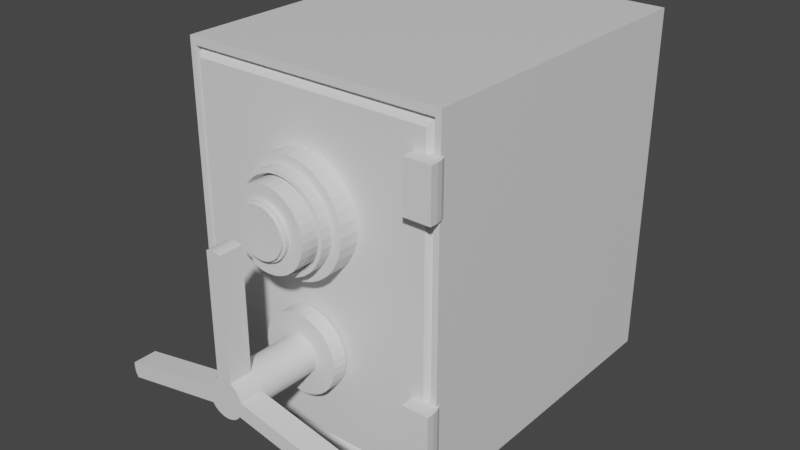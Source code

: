 # Source: BankSafeUnity.blend  (saved by Blender 3.2.14; exported with 4.5.12 LTS)
import bpy
from mathutils import Matrix  # noqa: F401  (used for matrix-valued properties, if any)

bpy.ops.wm.read_factory_settings(use_empty=True)
scene = bpy.context.scene
scene.name = 'Scene'

# ---- collections
col_collection = bpy.data.collections.new('Collection'); scene.collection.children.link(col_collection)

# ---- materials (node trees are filled in below, after node groups)
mat_material = bpy.data.materials.new('Material')
mat_material.alpha_threshold = 0.0
mat_material.use_transparent_shadow = False
mat_material.line_color = (0.0, 0.0, 0.0, 1.0)

# ---- material node trees
mat_material.use_nodes = True; mat_material.node_tree.nodes.clear()
_N = mat_material.node_tree.nodes; _L = mat_material.node_tree.links
n0 = _N.new('ShaderNodeOutputMaterial'); n0.name = 'Material Output'; n0.location = (300, 300)
n1 = _N.new('ShaderNodeBsdfPrincipled'); n1.name = 'Principled BSDF'; n1.location = (10, 300)
n1.distribution = 'GGX'
n1.subsurface_method = 'RANDOM_WALK_SKIN'
n1.inputs[2].default_value = 0.4
n1.inputs[3].default_value = 1.45
n1.inputs[27].default_value = (0.0, 0.0, 0.0, 1.0)
n1.inputs[28].default_value = 1.0
_L.new(n1.outputs[0], n0.inputs[0])
n0.is_active_output = True

# ---- world
world_world = bpy.data.worlds.new('World'); scene.world = world_world
world_world.use_nodes = True; world_world.node_tree.nodes.clear()
_N = world_world.node_tree.nodes; _L = world_world.node_tree.links
n0 = _N.new('ShaderNodeOutputWorld'); n0.name = 'World Output'; n0.location = (300, 300)
n1 = _N.new('ShaderNodeBackground'); n1.name = 'Background'; n1.location = (10, 300)
n1.inputs[0].default_value = (0.05088, 0.05088, 0.05088, 1.0)
_L.new(n1.outputs[0], n0.inputs[0])
n0.is_active_output = True
world_world.color = (0.05088, 0.05088, 0.05088)
world_world.use_sun_shadow = False
world_world.sun_shadow_jitter_overblur = 0.0

# ---- meshes
me_cube = bpy.data.meshes.new('Cube')
me_cube.from_pydata([(1.0, 1.0, 1.0), (1.0, 1.0, -1.0), (0.9564, -1.0, 0.9564), (0.9564, -1.0, -0.9564), (-1.0, 1.0, 1.0), (-1.0, 1.0, -1.0), (-0.9564, -1.0, 0.9564), (-0.9564, -1.0, -0.9564), (-1.0, -1.0, -1.0), (-1.0, -1.0, 1.0), (1.0, -1.0, 1.0), (1.0, -1.0, -1.0), (-0.9511, -0.9622, -0.9511), (-0.9511, -0.9622, 0.9511), (0.9511, -0.9622, 0.9511), (0.9511, -0.9622, -0.9511), (-0.9067, -1.01, -0.9067), (-0.9067, -1.01, 0.9067), (0.9067, -1.01, 0.9067), (0.9067, -1.01, -0.9067), (0.8227, -1.092, 0.5142), (0.8227, -1.092, 0.7889), (0.8227, -0.9266, 0.5142), (0.8227, -0.9266, 0.7889), (1.025, -1.092, 0.5142), (1.025, -1.092, 0.7889), (0.8227, -1.092, -0.7175), (0.8227, -1.092, -0.4428), (0.8227, -0.9266, -0.7175), (0.8227, -0.9266, -0.4428), (1.025, -1.092, -0.7175), (1.025, -1.092, -0.4428), (0.9056, -0.9266, 0.5142), (1.025, -1.046, 0.5142), (0.9426, -0.9325, 0.5142), (0.9759, -0.9495, 0.5142), (1.002, -0.976, 0.5142), (1.019, -1.009, 0.5142), (1.025, -1.046, 0.7889), (0.9056, -0.9266, 0.7889), (1.019, -1.009, 0.7889), (1.002, -0.976, 0.7889), (0.9759, -0.9495, 0.7889), (0.9426, -0.9325, 0.7889), (0.9056, -0.9266, -0.7175), (1.025, -1.046, -0.7175), (0.9426, -0.9325, -0.7175), (0.9759, -0.9495, -0.7175), (1.002, -0.976, -0.7175), (1.019, -1.009, -0.7175), (1.025, -1.046, -0.4428), (0.9056, -0.9266, -0.4428), (1.019, -1.009, -0.4428), (1.002, -0.976, -0.4428), (0.9759, -0.9495, -0.4428), (0.9426, -0.9325, -0.4428), (-0.01361, -0.9871, 0.6322), (-0.01361, -1.135, 0.581), (0.06782, -0.9871, 0.6262), (0.05449, -1.135, 0.576), (0.1461, -0.9871, 0.6084), (0.12, -1.135, 0.5611), (0.2183, -0.9871, 0.5795), (0.1803, -1.135, 0.5369), (0.2816, -0.9871, 0.5406), (0.2332, -1.135, 0.5044), (0.3335, -0.9871, 0.4932), (0.2766, -1.135, 0.4648), (0.372, -0.9871, 0.4392), (0.3089, -1.135, 0.4196), (0.3958, -0.9871, 0.3805), (0.3288, -1.135, 0.3705), (0.4038, -0.9871, 0.3195), (0.3355, -1.135, 0.3195), (0.3958, -0.9871, 0.2585), (0.3288, -1.135, 0.2685), (0.372, -0.9871, 0.1998), (0.3089, -1.135, 0.2194), (0.3335, -0.9871, 0.1458), (0.2766, -1.135, 0.1742), (0.2816, -0.9871, 0.09838), (0.2332, -1.135, 0.1346), (0.2183, -0.9871, 0.05949), (0.1803, -1.135, 0.1021), (0.1461, -0.9871, 0.03059), (0.12, -1.135, 0.07789), (0.06782, -0.9871, 0.01279), (0.05449, -1.135, 0.06301), (-0.01361, -0.9871, 0.006785), (-0.01361, -1.135, 0.05798), (-0.09505, -0.9871, 0.01279), (-0.08171, -1.135, 0.06301), (-0.1734, -0.9871, 0.03059), (-0.1472, -1.135, 0.07789), (-0.2455, -0.9871, 0.05949), (-0.2076, -1.135, 0.1021), (-0.3088, -0.9871, 0.09838), (-0.2605, -1.135, 0.1346), (-0.3607, -0.9871, 0.1458), (-0.3039, -1.135, 0.1742), (-0.3993, -0.9871, 0.1998), (-0.3361, -1.135, 0.2194), (-0.423, -0.9871, 0.2585), (-0.356, -1.135, 0.2685), (-0.431, -0.9871, 0.3195), (-0.3627, -1.135, 0.3195), (-0.423, -0.9871, 0.3805), (-0.356, -1.135, 0.3705), (-0.3993, -0.9871, 0.4392), (-0.3361, -1.135, 0.4196), (-0.3607, -0.9871, 0.4932), (-0.3039, -1.135, 0.4648), (-0.3088, -0.9871, 0.5406), (-0.2605, -1.135, 0.5044), (-0.2455, -0.9871, 0.5795), (-0.2076, -1.135, 0.5369), (-0.1734, -0.9871, 0.6084), (-0.1472, -1.135, 0.5611), (-0.09505, -0.9871, 0.6262), (-0.08171, -1.135, 0.576), (0.06782, -1.135, 0.6262), (-0.01361, -1.135, 0.6322), (0.1461, -1.135, 0.6084), (0.2183, -1.135, 0.5795), (0.2816, -1.135, 0.5406), (0.3335, -1.135, 0.4932), (0.372, -1.135, 0.4392), (0.3958, -1.135, 0.3805), (0.4038, -1.135, 0.3195), (0.3958, -1.135, 0.2585), (0.372, -1.135, 0.1998), (0.3335, -1.135, 0.1458), (0.2816, -1.135, 0.09838), (0.2183, -1.135, 0.05949), (0.1461, -1.135, 0.03059), (0.06782, -1.135, 0.01279), (-0.01361, -1.135, 0.006785), (-0.09505, -1.135, 0.01279), (-0.1734, -1.135, 0.03059), (-0.2455, -1.135, 0.05949), (-0.3088, -1.135, 0.09838), (-0.3607, -1.135, 0.1458), (-0.3993, -1.135, 0.1998), (-0.423, -1.135, 0.2585), (-0.431, -1.135, 0.3195), (-0.423, -1.135, 0.3805), (-0.3993, -1.135, 0.4392), (-0.3607, -1.135, 0.4932), (-0.3088, -1.135, 0.5406), (-0.2455, -1.135, 0.5795), (-0.1734, -1.135, 0.6084), (-0.09505, -1.135, 0.6262), (0.049, -1.208, 0.5553), (-0.01361, -1.208, 0.5599), (0.1092, -1.208, 0.5416), (0.1647, -1.208, 0.5194), (0.2133, -1.208, 0.4895), (0.2532, -1.208, 0.4531), (0.2829, -1.208, 0.4115), (0.3012, -1.208, 0.3664), (0.3073, -1.208, 0.3195), (0.3012, -1.208, 0.2726), (0.2829, -1.208, 0.2275), (0.2532, -1.208, 0.1859), (0.2133, -1.208, 0.1495), (0.1647, -1.208, 0.1196), (0.1092, -1.208, 0.09737), (0.049, -1.208, 0.08369), (-0.01361, -1.208, 0.07907), (-0.07622, -1.208, 0.08369), (-0.1364, -1.208, 0.09737), (-0.1919, -1.208, 0.1196), (-0.2405, -1.208, 0.1495), (-0.2805, -1.208, 0.1859), (-0.3101, -1.208, 0.2275), (-0.3284, -1.208, 0.2726), (-0.3345, -1.208, 0.3195), (-0.3284, -1.208, 0.3664), (-0.3101, -1.208, 0.4115), (-0.2805, -1.208, 0.4531), (-0.2405, -1.208, 0.4895), (-0.1919, -1.208, 0.5194), (-0.1364, -1.208, 0.5416), (-0.07622, -1.208, 0.5553), (0.05449, -1.208, 0.576), (-0.01361, -1.208, 0.581), (0.12, -1.208, 0.5611), (0.1803, -1.208, 0.5369), (0.2332, -1.208, 0.5044), (0.2766, -1.208, 0.4648), (0.3089, -1.208, 0.4196), (0.3288, -1.208, 0.3705), (0.3355, -1.208, 0.3195), (0.3288, -1.208, 0.2685), (0.3089, -1.208, 0.2194), (0.2766, -1.208, 0.1742), (0.2332, -1.208, 0.1346), (0.1803, -1.208, 0.1021), (0.12, -1.208, 0.07789), (0.05449, -1.208, 0.06301), (-0.01361, -1.208, 0.05798), (-0.08171, -1.208, 0.06301), (-0.1472, -1.208, 0.07789), (-0.2076, -1.208, 0.1021), (-0.2605, -1.208, 0.1346), (-0.3039, -1.208, 0.1742), (-0.3361, -1.208, 0.2194), (-0.356, -1.208, 0.2685), (-0.3627, -1.208, 0.3195), (-0.356, -1.208, 0.3705), (-0.3361, -1.208, 0.4196), (-0.3039, -1.208, 0.4648), (-0.2605, -1.208, 0.5044), (-0.2076, -1.208, 0.5369), (-0.1472, -1.208, 0.5611), (-0.08171, -1.208, 0.576), (0.04401, -1.148, 0.5365), (-0.01361, -1.148, 0.5408), (0.09942, -1.148, 0.5239), (0.1505, -1.148, 0.5035), (0.1952, -1.148, 0.476), (0.232, -1.148, 0.4424), (0.2593, -1.148, 0.4042), (0.2761, -1.148, 0.3627), (0.2817, -1.148, 0.3195), (0.2761, -1.148, 0.2763), (0.2593, -1.148, 0.2348), (0.232, -1.148, 0.1966), (0.1952, -1.148, 0.163), (0.1505, -1.148, 0.1355), (0.09942, -1.148, 0.1151), (0.04401, -1.148, 0.1025), (-0.01361, -1.148, 0.09824), (-0.07123, -1.148, 0.1025), (-0.1266, -1.148, 0.1151), (-0.1777, -1.148, 0.1355), (-0.2225, -1.148, 0.163), (-0.2592, -1.148, 0.1966), (-0.2865, -1.148, 0.2348), (-0.3033, -1.148, 0.2763), (-0.309, -1.148, 0.3195), (-0.3033, -1.148, 0.3627), (-0.2865, -1.148, 0.4042), (-0.2592, -1.148, 0.4424), (-0.2225, -1.148, 0.476), (-0.1777, -1.148, 0.5035), (-0.1266, -1.148, 0.5239), (-0.07123, -1.148, 0.5365), (0.02459, -1.297, 0.4634), (-0.01361, -1.297, 0.4662), (0.06132, -1.297, 0.455), (0.09517, -1.297, 0.4415), (0.1248, -1.297, 0.4232), (0.1492, -1.297, 0.401), (0.1673, -1.297, 0.3756), (0.1784, -1.297, 0.3481), (0.1822, -1.297, 0.3195), (0.1784, -1.297, 0.2909), (0.1673, -1.297, 0.2634), (0.1492, -1.297, 0.238), (0.1248, -1.297, 0.2158), (0.09517, -1.297, 0.1975), (0.06132, -1.297, 0.184), (0.02459, -1.297, 0.1756), (-0.01361, -1.297, 0.1728), (-0.05181, -1.297, 0.1756), (-0.08854, -1.297, 0.184), (-0.1224, -1.297, 0.1975), (-0.1521, -1.297, 0.2158), (-0.1764, -1.297, 0.238), (-0.1945, -1.297, 0.2634), (-0.2056, -1.297, 0.2909), (-0.2094, -1.297, 0.3195), (-0.2056, -1.297, 0.3481), (-0.1945, -1.297, 0.3756), (-0.1764, -1.297, 0.401), (-0.1521, -1.297, 0.4232), (-0.1224, -1.297, 0.4415), (-0.08854, -1.297, 0.455), (-0.05181, -1.297, 0.4634), (0.04401, -1.297, 0.5365), (-0.01361, -1.297, 0.5408), (0.09942, -1.297, 0.5239), (0.1505, -1.297, 0.5035), (0.1952, -1.297, 0.476), (0.232, -1.297, 0.4424), (0.2593, -1.297, 0.4042), (0.2761, -1.297, 0.3627), (0.2817, -1.297, 0.3195), (0.2761, -1.297, 0.2763), (0.2593, -1.297, 0.2348), (0.232, -1.297, 0.1966), (0.1952, -1.297, 0.163), (0.1505, -1.297, 0.1355), (0.09942, -1.297, 0.1151), (0.04401, -1.297, 0.1025), (-0.01361, -1.297, 0.09824), (-0.07123, -1.297, 0.1025), (-0.1266, -1.297, 0.1151), (-0.1777, -1.297, 0.1355), (-0.2225, -1.297, 0.163), (-0.2592, -1.297, 0.1966), (-0.2865, -1.297, 0.2348), (-0.3033, -1.297, 0.2763), (-0.309, -1.297, 0.3195), (-0.3033, -1.297, 0.3627), (-0.2865, -1.297, 0.4042), (-0.2592, -1.297, 0.4424), (-0.2225, -1.297, 0.476), (-0.1777, -1.297, 0.5035), (-0.1266, -1.297, 0.5239), (-0.07123, -1.297, 0.5365), (0.02157, -1.323, 0.452), (-0.01361, -1.323, 0.4546), (0.05539, -1.323, 0.4443), (0.08657, -1.323, 0.4318), (0.1139, -1.323, 0.415), (0.1363, -1.323, 0.3946), (0.153, -1.323, 0.3712), (0.1632, -1.323, 0.3459), (0.1667, -1.323, 0.3195), (0.1632, -1.323, 0.2931), (0.153, -1.323, 0.2678), (0.1363, -1.323, 0.2445), (0.1139, -1.323, 0.224), (0.08657, -1.323, 0.2072), (0.05539, -1.323, 0.1947), (0.02157, -1.323, 0.187), (-0.01361, -1.323, 0.1844), (-0.04879, -1.323, 0.187), (-0.08262, -1.323, 0.1947), (-0.1138, -1.323, 0.2072), (-0.1411, -1.323, 0.224), (-0.1635, -1.323, 0.2445), (-0.1802, -1.323, 0.2678), (-0.1905, -1.323, 0.2931), (-0.1939, -1.323, 0.3195), (-0.1905, -1.323, 0.3459), (-0.1802, -1.323, 0.3712), (-0.1635, -1.323, 0.3946), (-0.1411, -1.323, 0.415), (-0.1138, -1.323, 0.4318), (-0.08262, -1.323, 0.4443), (-0.04879, -1.323, 0.452), (0.02459, -1.323, 0.4634), (-0.01361, -1.323, 0.4662), (0.06132, -1.323, 0.455), (0.09517, -1.323, 0.4415), (0.1248, -1.323, 0.4232), (0.1492, -1.323, 0.401), (0.1673, -1.323, 0.3756), (0.1784, -1.323, 0.3481), (0.1822, -1.323, 0.3195), (0.1784, -1.323, 0.2909), (0.1673, -1.323, 0.2634), (0.1492, -1.323, 0.238), (0.1248, -1.323, 0.2158), (0.09517, -1.323, 0.1975), (0.06132, -1.323, 0.184), (0.02459, -1.323, 0.1756), (-0.01361, -1.323, 0.1728), (-0.05181, -1.323, 0.1756), (-0.08854, -1.323, 0.184), (-0.1224, -1.323, 0.1975), (-0.1521, -1.323, 0.2158), (-0.1764, -1.323, 0.238), (-0.1945, -1.323, 0.2634), (-0.2056, -1.323, 0.2909), (-0.2094, -1.323, 0.3195), (-0.2056, -1.323, 0.3481), (-0.1945, -1.323, 0.3756), (-0.1764, -1.323, 0.401), (-0.1521, -1.323, 0.4232), (-0.1224, -1.323, 0.4415), (-0.08854, -1.323, 0.455), (-0.05181, -1.323, 0.4634), (0.01619, -1.342, 0.4317), (-0.01361, -1.342, 0.4339), (0.04485, -1.342, 0.4252), (0.07126, -1.342, 0.4147), (0.0944, -1.342, 0.4004), (0.1134, -1.342, 0.3831), (0.1275, -1.342, 0.3633), (0.1362, -1.342, 0.3418), (0.1391, -1.342, 0.3195), (0.1362, -1.342, 0.2972), (0.1275, -1.342, 0.2757), (0.1134, -1.342, 0.2559), (0.0944, -1.342, 0.2386), (0.07126, -1.342, 0.2244), (0.04485, -1.342, 0.2138), (0.01619, -1.342, 0.2073), (-0.01361, -1.342, 0.2051), (-0.04341, -1.342, 0.2073), (-0.07207, -1.342, 0.2138), (-0.09848, -1.342, 0.2244), (-0.1216, -1.342, 0.2386), (-0.1406, -1.342, 0.2559), (-0.1547, -1.342, 0.2757), (-0.1634, -1.342, 0.2972), (-0.1664, -1.342, 0.3195), (-0.1634, -1.342, 0.3418), (-0.1547, -1.342, 0.3633), (-0.1406, -1.342, 0.3831), (-0.1216, -1.342, 0.4004), (-0.09848, -1.342, 0.4147), (-0.07207, -1.342, 0.4252), (-0.04341, -1.342, 0.4317), (0.02157, -1.342, 0.452), (-0.01361, -1.342, 0.4546), (0.05539, -1.342, 0.4443), (0.08657, -1.342, 0.4318), (0.1139, -1.342, 0.415), (0.1363, -1.342, 0.3946), (0.153, -1.342, 0.3712), (0.1632, -1.342, 0.3459), (0.1667, -1.342, 0.3195), (0.1632, -1.342, 0.2931), (0.153, -1.342, 0.2678), (0.1363, -1.342, 0.2445), (0.1139, -1.342, 0.224), (0.08657, -1.342, 0.2072), (0.05539, -1.342, 0.1947), (0.02157, -1.342, 0.187), (-0.01361, -1.342, 0.1844), (-0.04879, -1.342, 0.187), (-0.08262, -1.342, 0.1947), (-0.1138, -1.342, 0.2072), (-0.1411, -1.342, 0.224), (-0.1635, -1.342, 0.2445), (-0.1802, -1.342, 0.2678), (-0.1905, -1.342, 0.2931), (-0.1939, -1.342, 0.3195), (-0.1905, -1.342, 0.3459), (-0.1802, -1.342, 0.3712), (-0.1635, -1.342, 0.3946), (-0.1411, -1.342, 0.415), (-0.1138, -1.342, 0.4318), (-0.08262, -1.342, 0.4443), (-0.04879, -1.342, 0.452), (-0.01032, -1.11, -0.3113), (-0.01032, -1.018, -0.1957), (0.01753, -1.11, -0.3133), (0.04762, -1.018, -0.2), (0.04431, -1.11, -0.3194), (0.1033, -1.018, -0.2127), (0.06899, -1.11, -0.3293), (0.1547, -1.018, -0.2332), (0.09062, -1.11, -0.3426), (0.1997, -1.018, -0.2609), (0.1084, -1.11, -0.3588), (0.2366, -1.018, -0.2946), (0.1216, -1.11, -0.3773), (0.2641, -1.018, -0.3331), (0.1297, -1.11, -0.3974), (0.281, -1.018, -0.3748), (0.1324, -1.11, -0.4182), (0.2867, -1.018, -0.4182), (0.1297, -1.11, -0.4391), (0.281, -1.018, -0.4616), (0.1216, -1.11, -0.4591), (0.2641, -1.018, -0.5034), (0.1084, -1.11, -0.4776), (0.2366, -1.018, -0.5418), (0.09062, -1.11, -0.4938), (0.1997, -1.018, -0.5756), (0.06899, -1.11, -0.5071), (0.1547, -1.018, -0.6032), (0.04431, -1.11, -0.517), (0.1033, -1.018, -0.6238), (0.01753, -1.11, -0.5231), (0.04762, -1.018, -0.6364), (-0.01032, -1.11, -0.5252), (-0.01032, -1.018, -0.6407), (-0.03817, -1.11, -0.5231), (-0.06826, -1.018, -0.6364), (-0.06495, -1.11, -0.517), (-0.124, -1.018, -0.6238), (-0.08963, -1.11, -0.5071), (-0.1753, -1.018, -0.6032), (-0.1113, -1.11, -0.4938), (-0.2203, -1.018, -0.5756), (-0.129, -1.11, -0.4776), (-0.2573, -1.018, -0.5418), (-0.1422, -1.11, -0.4591), (-0.2847, -1.018, -0.5034), (-0.1503, -1.11, -0.4391), (-0.3016, -1.018, -0.4616), (-0.1531, -1.11, -0.4182), (-0.3073, -1.018, -0.4182), (-0.1503, -1.11, -0.3974), (-0.3016, -1.018, -0.3748), (-0.1422, -1.11, -0.3773), (-0.2847, -1.018, -0.3331), (-0.129, -1.11, -0.3588), (-0.2573, -1.018, -0.2946), (-0.1113, -1.11, -0.3426), (-0.2203, -1.018, -0.2609), (-0.08963, -1.11, -0.3293), (-0.1753, -1.018, -0.2332), (-0.06495, -1.11, -0.3194), (-0.124, -1.018, -0.2127), (-0.03817, -1.11, -0.3133), (-0.06826, -1.018, -0.2), (-0.01032, -1.11, -0.1957), (0.04762, -1.11, -0.2), (0.1033, -1.11, -0.2127), (0.1547, -1.11, -0.2332), (0.1997, -1.11, -0.2609), (0.2366, -1.11, -0.2946), (0.2641, -1.11, -0.3331), (0.281, -1.11, -0.3748), (0.2867, -1.11, -0.4182), (0.281, -1.11, -0.4616), (0.2641, -1.11, -0.5034), (0.2366, -1.11, -0.5418), (0.1997, -1.11, -0.5756), (0.1547, -1.11, -0.6032), (0.1033, -1.11, -0.6238), (0.04762, -1.11, -0.6364), (-0.01032, -1.11, -0.6407), (-0.06826, -1.11, -0.6364), (-0.124, -1.11, -0.6238), (-0.1753, -1.11, -0.6032), (-0.2203, -1.11, -0.5756), (-0.2573, -1.11, -0.5418), (-0.2847, -1.11, -0.5034), (-0.3016, -1.11, -0.4616), (-0.3073, -1.11, -0.4182), (-0.3016, -1.11, -0.3748), (-0.2847, -1.11, -0.3331), (-0.2573, -1.11, -0.2946), (-0.2203, -1.11, -0.2609), (-0.1753, -1.11, -0.2332), (-0.124, -1.11, -0.2127), (-0.06826, -1.11, -0.2), (-0.01032, -1.638, -0.3113), (0.01753, -1.638, -0.3133), (0.04431, -1.638, -0.3194), (0.06899, -1.638, -0.3293), (0.09062, -1.638, -0.3426), (0.1084, -1.638, -0.3588), (0.1216, -1.638, -0.3773), (0.1297, -1.638, -0.3974), (0.1324, -1.638, -0.4182), (0.1297, -1.638, -0.4391), (0.1216, -1.638, -0.4591), (0.1084, -1.638, -0.4776), (0.09062, -1.638, -0.4938), (0.06899, -1.638, -0.5071), (0.04431, -1.638, -0.517), (0.01753, -1.638, -0.5231), (-0.01032, -1.638, -0.5252), (-0.03817, -1.638, -0.5231), (-0.06495, -1.638, -0.517), (-0.08963, -1.638, -0.5071), (-0.1113, -1.638, -0.4938), (-0.129, -1.638, -0.4776), (-0.1422, -1.638, -0.4591), (-0.1503, -1.638, -0.4391), (-0.1531, -1.638, -0.4182), (-0.1503, -1.638, -0.3974), (-0.1422, -1.638, -0.3773), (-0.129, -1.638, -0.3588), (-0.1113, -1.638, -0.3426), (-0.08963, -1.638, -0.3293), (-0.06495, -1.638, -0.3194), (-0.03817, -1.638, -0.3133), (0.09062, -1.499, -0.3426), (0.06899, -1.499, -0.3293), (-0.03817, -1.499, -0.3133), (-0.06495, -1.499, -0.3194), (-0.06495, -1.499, -0.517), (-0.03817, -1.499, -0.5231), (0.1084, -1.499, -0.3588), (-0.01032, -1.499, -0.3113), (-0.08963, -1.499, -0.5071), (0.1216, -1.499, -0.3773), (-0.1113, -1.499, -0.4938), (0.1297, -1.499, -0.3974), (-0.129, -1.499, -0.4776), (0.1324, -1.499, -0.4182), (-0.1422, -1.499, -0.4591), (0.1297, -1.499, -0.4391), (-0.1503, -1.499, -0.4391), (0.1216, -1.499, -0.4591), (-0.1531, -1.499, -0.4182), (0.1084, -1.499, -0.4776), (-0.1503, -1.499, -0.3974), (0.09062, -1.499, -0.4938), (-0.1422, -1.499, -0.3773), (0.06899, -1.499, -0.5071), (-0.129, -1.499, -0.3588), (0.04431, -1.499, -0.517), (0.01753, -1.499, -0.3133), (-0.1113, -1.499, -0.3426), (0.01753, -1.499, -0.5231), (0.04431, -1.499, -0.3194), (-0.08963, -1.499, -0.3293), (-0.01032, -1.499, -0.5252), (-0.01032, -1.638, 0.3434), (0.01753, -1.638, 0.3413), (0.04431, -1.638, 0.3352), (-0.06495, -1.638, 0.3352), (-0.03817, -1.638, 0.3413), (-0.03817, -1.499, 0.3413), (-0.01032, -1.499, 0.3434), (0.01753, -1.499, 0.3413), (0.04431, -1.499, 0.3352), (-0.06495, -1.499, 0.3352), (1.037, -1.638, -0.5326), (1.04, -1.638, -0.5534), (1.037, -1.638, -0.5743), (1.029, -1.638, -0.5943), (1.016, -1.638, -0.6128), (1.037, -1.499, -0.5326), (1.04, -1.499, -0.5534), (1.037, -1.499, -0.5743), (1.029, -1.499, -0.5943), (1.016, -1.499, -0.6128), (-0.8811, -1.638, -0.5897), (-0.8943, -1.638, -0.5712), (-0.9025, -1.638, -0.5512), (-0.9052, -1.638, -0.5303), (-0.9025, -1.638, -0.5094), (-0.8811, -1.499, -0.5897), (-0.8943, -1.499, -0.5712), (-0.9025, -1.499, -0.5512), (-0.9052, -1.499, -0.5303), (-0.9025, -1.499, -0.5094)], [], [(0, 4, 9, 10), (7, 3, 15, 12), (8, 9, 4, 5), (5, 1, 11, 8), (1, 0, 10, 11), (5, 4, 0, 1), (7, 6, 9, 8), (2, 3, 11, 10), (6, 2, 10, 9), (3, 7, 8, 11), (15, 14, 18, 19), (3, 2, 14, 15), (2, 6, 13, 14), (6, 7, 12, 13), (19, 18, 17, 16), (14, 13, 17, 18), (13, 12, 16, 17), (12, 15, 19, 16), (20, 21, 23, 22), (33, 38, 25, 24), (38, 40, 41, 42, 43, 39, 23, 21, 25), (24, 25, 21, 20), (22, 23, 39, 32), (28, 44, 46, 47, 48, 49, 45, 30, 26), (26, 27, 29, 28), (45, 50, 31, 30), (50, 52, 53, 54, 55, 51, 29, 27, 31), (30, 31, 27, 26), (28, 29, 51, 44), (38, 33, 37, 40), (40, 37, 36, 41), (41, 36, 35, 42), (42, 35, 34, 43), (43, 34, 32, 39), (50, 45, 49, 52), (52, 49, 48, 53), (53, 48, 47, 54), (54, 47, 46, 55), (55, 46, 44, 51), (22, 32, 34, 35, 36, 37, 33, 24, 20), (56, 121, 120, 58), (58, 120, 122, 60), (60, 122, 123, 62), (62, 123, 124, 64), (64, 124, 125, 66), (66, 125, 126, 68), (68, 126, 127, 70), (70, 127, 128, 72), (72, 128, 129, 74), (74, 129, 130, 76), (76, 130, 131, 78), (78, 131, 132, 80), (80, 132, 133, 82), (82, 133, 134, 84), (84, 134, 135, 86), (86, 135, 136, 88), (88, 136, 137, 90), (90, 137, 138, 92), (92, 138, 139, 94), (94, 139, 140, 96), (96, 140, 141, 98), (98, 141, 142, 100), (100, 142, 143, 102), (102, 143, 144, 104), (104, 144, 145, 106), (106, 145, 146, 108), (108, 146, 147, 110), (110, 147, 148, 112), (112, 148, 149, 114), (114, 149, 150, 116), (81, 79, 195, 196), (116, 150, 151, 118), (118, 151, 121, 56), (56, 58, 60, 62, 64, 66, 68, 70, 72, 74, 76, 78, 80, 82, 84, 86, 88, 90, 92, 94, 96, 98, 100, 102, 104, 106, 108, 110, 112, 114, 116, 118), (57, 59, 120, 121), (59, 61, 122, 120), (61, 63, 123, 122), (63, 65, 124, 123), (65, 67, 125, 124), (67, 69, 126, 125), (69, 71, 127, 126), (71, 73, 128, 127), (73, 75, 129, 128), (75, 77, 130, 129), (77, 79, 131, 130), (79, 81, 132, 131), (81, 83, 133, 132), (83, 85, 134, 133), (85, 87, 135, 134), (87, 89, 136, 135), (89, 91, 137, 136), (91, 93, 138, 137), (93, 95, 139, 138), (95, 97, 140, 139), (97, 99, 141, 140), (99, 101, 142, 141), (101, 103, 143, 142), (103, 105, 144, 143), (105, 107, 145, 144), (107, 109, 146, 145), (109, 111, 147, 146), (111, 113, 148, 147), (113, 115, 149, 148), (115, 117, 150, 149), (117, 119, 151, 150), (119, 57, 121, 151), (155, 154, 218, 219), (109, 107, 209, 210), (83, 81, 196, 197), (111, 109, 210, 211), (85, 83, 197, 198), (59, 57, 185, 184), (113, 111, 211, 212), (87, 85, 198, 199), (61, 59, 184, 186), (115, 113, 212, 213), (89, 87, 199, 200), (63, 61, 186, 187), (117, 115, 213, 214), (91, 89, 200, 201), (65, 63, 187, 188), (119, 117, 214, 215), (93, 91, 201, 202), (67, 65, 188, 189), (57, 119, 215, 185), (95, 93, 202, 203), (69, 67, 189, 190), (97, 95, 203, 204), (71, 69, 190, 191), (99, 97, 204, 205), (73, 71, 191, 192), (101, 99, 205, 206), (75, 73, 192, 193), (103, 101, 206, 207), (77, 75, 193, 194), (105, 103, 207, 208), (79, 77, 194, 195), (107, 105, 208, 209), (153, 152, 184, 185), (152, 154, 186, 184), (154, 155, 187, 186), (155, 156, 188, 187), (156, 157, 189, 188), (157, 158, 190, 189), (158, 159, 191, 190), (159, 160, 192, 191), (160, 161, 193, 192), (161, 162, 194, 193), (162, 163, 195, 194), (163, 164, 196, 195), (164, 165, 197, 196), (165, 166, 198, 197), (166, 167, 199, 198), (167, 168, 200, 199), (168, 169, 201, 200), (169, 170, 202, 201), (170, 171, 203, 202), (171, 172, 204, 203), (172, 173, 205, 204), (173, 174, 206, 205), (174, 175, 207, 206), (175, 176, 208, 207), (176, 177, 209, 208), (177, 178, 210, 209), (178, 179, 211, 210), (179, 180, 212, 211), (180, 181, 213, 212), (181, 182, 214, 213), (182, 183, 215, 214), (183, 153, 185, 215), (222, 221, 285, 286), (182, 181, 245, 246), (169, 168, 232, 233), (156, 155, 219, 220), (183, 182, 246, 247), (170, 169, 233, 234), (157, 156, 220, 221), (153, 183, 247, 217), (171, 170, 234, 235), (158, 157, 221, 222), (172, 171, 235, 236), (159, 158, 222, 223), (173, 172, 236, 237), (160, 159, 223, 224), (174, 173, 237, 238), (161, 160, 224, 225), (175, 174, 238, 239), (162, 161, 225, 226), (176, 175, 239, 240), (163, 162, 226, 227), (177, 176, 240, 241), (164, 163, 227, 228), (178, 177, 241, 242), (165, 164, 228, 229), (179, 178, 242, 243), (166, 165, 229, 230), (152, 153, 217, 216), (180, 179, 243, 244), (167, 166, 230, 231), (154, 152, 216, 218), (181, 180, 244, 245), (168, 167, 231, 232), (252, 251, 347, 348), (236, 235, 299, 300), (223, 222, 286, 287), (237, 236, 300, 301), (224, 223, 287, 288), (238, 237, 301, 302), (225, 224, 288, 289), (239, 238, 302, 303), (226, 225, 289, 290), (240, 239, 303, 304), (227, 226, 290, 291), (241, 240, 304, 305), (228, 227, 291, 292), (242, 241, 305, 306), (229, 228, 292, 293), (243, 242, 306, 307), (230, 229, 293, 294), (216, 217, 281, 280), (244, 243, 307, 308), (231, 230, 294, 295), (218, 216, 280, 282), (245, 244, 308, 309), (232, 231, 295, 296), (219, 218, 282, 283), (246, 245, 309, 310), (233, 232, 296, 297), (220, 219, 283, 284), (247, 246, 310, 311), (234, 233, 297, 298), (221, 220, 284, 285), (217, 247, 311, 281), (235, 234, 298, 299), (249, 248, 280, 281), (248, 250, 282, 280), (250, 251, 283, 282), (251, 252, 284, 283), (252, 253, 285, 284), (253, 254, 286, 285), (254, 255, 287, 286), (255, 256, 288, 287), (256, 257, 289, 288), (257, 258, 290, 289), (258, 259, 291, 290), (259, 260, 292, 291), (260, 261, 293, 292), (261, 262, 294, 293), (262, 263, 295, 294), (263, 264, 296, 295), (264, 265, 297, 296), (265, 266, 298, 297), (266, 267, 299, 298), (267, 268, 300, 299), (268, 269, 301, 300), (269, 270, 302, 301), (270, 271, 303, 302), (271, 272, 304, 303), (272, 273, 305, 304), (273, 274, 306, 305), (274, 275, 307, 306), (275, 276, 308, 307), (276, 277, 309, 308), (277, 278, 310, 309), (278, 279, 311, 310), (279, 249, 281, 311), (312, 313, 409, 408), (279, 278, 374, 375), (266, 265, 361, 362), (253, 252, 348, 349), (249, 279, 375, 345), (267, 266, 362, 363), (254, 253, 349, 350), (268, 267, 363, 364), (255, 254, 350, 351), (269, 268, 364, 365), (256, 255, 351, 352), (270, 269, 365, 366), (257, 256, 352, 353), (271, 270, 366, 367), (258, 257, 353, 354), (272, 271, 367, 368), (259, 258, 354, 355), (273, 272, 368, 369), (260, 259, 355, 356), (274, 273, 369, 370), (261, 260, 356, 357), (275, 274, 370, 371), (262, 261, 357, 358), (248, 249, 345, 344), (276, 275, 371, 372), (263, 262, 358, 359), (250, 248, 344, 346), (277, 276, 372, 373), (264, 263, 359, 360), (251, 250, 346, 347), (278, 277, 373, 374), (265, 264, 360, 361), (313, 312, 344, 345), (312, 314, 346, 344), (314, 315, 347, 346), (315, 316, 348, 347), (316, 317, 349, 348), (317, 318, 350, 349), (318, 319, 351, 350), (319, 320, 352, 351), (320, 321, 353, 352), (321, 322, 354, 353), (322, 323, 355, 354), (323, 324, 356, 355), (324, 325, 357, 356), (325, 326, 358, 357), (326, 327, 359, 358), (327, 328, 360, 359), (328, 329, 361, 360), (329, 330, 362, 361), (330, 331, 363, 362), (331, 332, 364, 363), (332, 333, 365, 364), (333, 334, 366, 365), (334, 335, 367, 366), (335, 336, 368, 367), (336, 337, 369, 368), (337, 338, 370, 369), (338, 339, 371, 370), (339, 340, 372, 371), (340, 341, 373, 372), (341, 342, 374, 373), (342, 343, 375, 374), (343, 313, 345, 375), (376, 377, 407, 406, 405, 404, 403, 402, 401, 400, 399, 398, 397, 396, 395, 394, 393, 392, 391, 390, 389, 388, 387, 386, 385, 384, 383, 382, 381, 380, 379, 378), (340, 339, 435, 436), (327, 326, 422, 423), (314, 312, 408, 410), (341, 340, 436, 437), (328, 327, 423, 424), (315, 314, 410, 411), (342, 341, 437, 438), (329, 328, 424, 425), (316, 315, 411, 412), (343, 342, 438, 439), (330, 329, 425, 426), (317, 316, 412, 413), (313, 343, 439, 409), (331, 330, 426, 427), (318, 317, 413, 414), (332, 331, 427, 428), (319, 318, 414, 415), (333, 332, 428, 429), (320, 319, 415, 416), (334, 333, 429, 430), (321, 320, 416, 417), (335, 334, 430, 431), (322, 321, 417, 418), (336, 335, 431, 432), (323, 322, 418, 419), (337, 336, 432, 433), (324, 323, 419, 420), (338, 337, 433, 434), (325, 324, 420, 421), (339, 338, 434, 435), (326, 325, 421, 422), (377, 376, 408, 409), (376, 378, 410, 408), (378, 379, 411, 410), (379, 380, 412, 411), (380, 381, 413, 412), (381, 382, 414, 413), (382, 383, 415, 414), (383, 384, 416, 415), (384, 385, 417, 416), (385, 386, 418, 417), (386, 387, 419, 418), (387, 388, 420, 419), (388, 389, 421, 420), (389, 390, 422, 421), (390, 391, 423, 422), (391, 392, 424, 423), (392, 393, 425, 424), (393, 394, 426, 425), (394, 395, 427, 426), (395, 396, 428, 427), (396, 397, 429, 428), (397, 398, 430, 429), (398, 399, 431, 430), (399, 400, 432, 431), (400, 401, 433, 432), (401, 402, 434, 433), (402, 403, 435, 434), (403, 404, 436, 435), (404, 405, 437, 436), (405, 406, 438, 437), (406, 407, 439, 438), (407, 377, 409, 439), (504, 505, 443, 441), (505, 506, 445, 443), (506, 507, 447, 445), (507, 508, 449, 447), (508, 509, 451, 449), (509, 510, 453, 451), (510, 511, 455, 453), (511, 512, 457, 455), (512, 513, 459, 457), (513, 514, 461, 459), (514, 515, 463, 461), (515, 516, 465, 463), (516, 517, 467, 465), (517, 518, 469, 467), (518, 519, 471, 469), (519, 520, 473, 471), (520, 521, 475, 473), (521, 522, 477, 475), (522, 523, 479, 477), (523, 524, 481, 479), (524, 525, 483, 481), (525, 526, 485, 483), (526, 527, 487, 485), (527, 528, 489, 487), (528, 529, 491, 489), (529, 530, 493, 491), (530, 531, 495, 493), (531, 532, 497, 495), (532, 533, 499, 497), (533, 534, 501, 499), (443, 445, 447, 449, 451, 453, 455, 457, 459, 461, 463, 465, 467, 469, 471, 473, 475, 477, 479, 481, 483, 485, 487, 489, 491, 493, 495, 497, 499, 501, 503, 441), (534, 535, 503, 501), (535, 504, 441, 503), (569, 539, 540, 568), (442, 505, 504, 440), (444, 506, 505, 442), (446, 507, 506, 444), (448, 508, 507, 446), (450, 509, 508, 448), (452, 510, 509, 450), (454, 511, 510, 452), (456, 512, 511, 454), (458, 513, 512, 456), (460, 514, 513, 458), (462, 515, 514, 460), (464, 516, 515, 462), (466, 517, 516, 464), (468, 518, 517, 466), (470, 519, 518, 468), (472, 520, 519, 470), (474, 521, 520, 472), (476, 522, 521, 474), (478, 523, 522, 476), (480, 524, 523, 478), (482, 525, 524, 480), (484, 526, 525, 482), (486, 527, 526, 484), (488, 528, 527, 486), (490, 529, 528, 488), (492, 530, 529, 490), (494, 531, 530, 492), (496, 532, 531, 494), (498, 533, 532, 496), (500, 534, 533, 498), (502, 535, 534, 500), (440, 504, 535, 502), (536, 567, 566, 565, 564, 563, 562, 561, 560, 559, 558, 557, 556, 555, 554, 553, 552, 551, 550, 549, 548, 547, 546, 545, 544, 543, 542, 541, 540, 539, 538, 537), (571, 609, 605, 570), (573, 553, 554, 572), (568, 540, 541, 574), (537, 601, 600, 536), (572, 554, 555, 576), (574, 541, 542, 577), (576, 555, 556, 578), (577, 542, 543, 579), (578, 556, 557, 580), (544, 611, 610, 543), (580, 625, 626, 582), (587, 619, 614, 547), (561, 624, 623, 560), (547, 614, 613, 546), (584, 627, 628, 586), (581, 616, 617, 583), (557, 620, 625, 580), (587, 547, 548, 589), (588, 561, 562, 590), (589, 548, 549, 591), (590, 562, 563, 592), (591, 549, 550, 593), (597, 608, 602, 538), (592, 563, 564, 595), (593, 550, 551, 596), (567, 604, 603, 566), (595, 564, 565, 598), (596, 551, 552, 599), (597, 538, 539, 569), (598, 565, 566, 571), (599, 552, 553, 573), (472, 599, 573, 474), (498, 598, 571, 500), (444, 597, 569, 446), (470, 596, 599, 472), (496, 595, 598, 498), (442, 594, 597, 444), (468, 593, 596, 470), (494, 592, 595, 496), (440, 575, 594, 442), (466, 591, 593, 468), (492, 590, 592, 494), (464, 589, 591, 466), (490, 588, 590, 492), (462, 587, 589, 464), (488, 586, 588, 490), (460, 585, 587, 462), (486, 584, 586, 488), (458, 583, 585, 460), (484, 582, 584, 486), (456, 581, 583, 458), (482, 580, 582, 484), (454, 579, 581, 456), (480, 578, 580, 482), (452, 577, 579, 454), (478, 576, 578, 480), (450, 574, 577, 452), (476, 572, 576, 478), (502, 570, 575, 440), (448, 568, 574, 450), (474, 573, 572, 476), (500, 571, 570, 502), (446, 569, 568, 448), (609, 603, 604, 605), (605, 604, 600, 606), (606, 600, 601, 607), (607, 601, 602, 608), (536, 600, 604, 567), (570, 605, 606, 575), (538, 602, 601, 537), (575, 606, 607, 594), (594, 607, 608, 597), (566, 603, 609, 571), (615, 610, 611, 616), (616, 611, 612, 617), (617, 612, 613, 618), (618, 613, 614, 619), (583, 617, 618, 585), (545, 612, 611, 544), (579, 615, 616, 581), (546, 613, 612, 545), (543, 610, 615, 579), (585, 618, 619, 587), (625, 620, 621, 626), (626, 621, 622, 627), (627, 622, 623, 628), (628, 623, 624, 629), (558, 621, 620, 557), (588, 629, 624, 561), (586, 628, 629, 588), (559, 622, 621, 558), (582, 626, 627, 584), (560, 623, 622, 559)])
_uv = me_cube.uv_layers.new(name='UVMap')
_uv.uv.foreach_set('vector', [0.625, 0.5, 0.875, 0.5, 0.875, 0.75, 0.625, 0.75, 0.3805, 0.9945, 0.3805, 0.7555, 0.3805, 0.7555, 0.3805, 0.9945, 0.375, 0.0, 0.625, 0.0, 0.625, 0.25, 0.375, 0.25, 0.125, 0.5, 0.375, 0.5, 0.375, 0.75, 0.125, 0.75, 0.375, 0.5, 0.625, 0.5, 0.625, 0.75, 0.375, 0.75, 0.375, 0.25, 0.625, 0.25, 0.625, 0.5, 0.375, 0.5, 0.3805, 0.9945, 0.6195, 0.9945, 0.625, 1.0, 0.375, 1.0, 0.6195, 0.7555, 0.3805, 0.7555, 0.375, 0.75, 0.625, 0.75, 0.6195, 0.9945, 0.6195, 0.7555, 0.625, 0.75, 0.625, 1.0, 0.3805, 0.7555, 0.3805, 0.9945, 0.375, 1.0, 0.375, 0.75, 0.3805, 0.7555, 0.6195, 0.7555, 0.6195, 0.7555, 0.3805, 0.7555, 0.3805, 0.7555, 0.6195, 0.7555, 0.6195, 0.7555, 0.3805, 0.7555, 0.6195, 0.7555, 0.6195, 0.9945, 0.6195, 0.9945, 0.6195, 0.7555, 0.6195, 0.9945, 0.3805, 0.9945, 0.3805, 0.9945, 0.6195, 0.9945, 0.3805, 0.7555, 0.6195, 0.7555, 0.6195, 0.9945, 0.3805, 0.9945, 0.6195, 0.7555, 0.6195, 0.9945, 0.6195, 0.9945, 0.6195, 0.7555, 0.6195, 0.9945, 0.3805, 0.9945, 0.3805, 0.9945, 0.6195, 0.9945, 0.3805, 0.9945, 0.3805, 0.7555, 0.3805, 0.7555, 0.3805, 0.9945, 0.375, 0.0, 0.625, 0.0, 0.625, 0.25, 0.375, 0.25, 0.375, 0.6808, 0.625, 0.6808, 0.625, 0.75, 0.375, 0.75, 0.625, 0.6808, 0.6322, 0.6249, 0.6532, 0.5745, 0.6859, 0.5345, 0.7271, 0.5088, 0.7727, 0.5, 0.875, 0.5, 0.875, 0.75, 0.625, 0.75, 0.375, 0.75, 0.625, 0.75, 0.625, 1.0, 0.375, 1.0, 0.375, 0.25, 0.625, 0.25, 0.625, 0.3523, 0.375, 0.3523, 0.125, 0.5, 0.2273, 0.5, 0.2729, 0.5088, 0.3141, 0.5345, 0.3468, 0.5745, 0.3678, 0.6249, 0.375, 0.6808, 0.375, 0.75, 0.125, 0.75, 0.375, 0.0, 0.625, 0.0, 0.625, 0.25, 0.375, 0.25, 0.375, 0.6808, 0.625, 0.6808, 0.625, 0.75, 0.375, 0.75, 0.625, 0.6808, 0.6322, 0.6249, 0.6532, 0.5745, 0.6859, 0.5345, 0.7271, 0.5088, 0.7727, 0.5, 0.875, 0.5, 0.875, 0.75, 0.625, 0.75, 0.375, 0.75, 0.625, 0.75, 0.625, 1.0, 0.375, 1.0, 0.375, 0.25, 0.625, 0.25, 0.625, 0.3523, 0.375, 0.3523, 0.625, 0.6808, 0.375, 0.6808, 0.375, 0.6249, 0.625, 0.6249, 0.625, 0.6249, 0.375, 0.6249, 0.375, 0.5745, 0.625, 0.5745, 0.625, 0.5745, 0.375, 0.5745, 0.375, 0.4391, 0.625, 0.4391, 0.625, 0.4391, 0.375, 0.4391, 0.375, 0.3979, 0.625, 0.3979, 0.625, 0.3979, 0.375, 0.3979, 0.375, 0.3523, 0.625, 0.3523, 0.625, 0.6808, 0.375, 0.6808, 0.375, 0.6249, 0.625, 0.6249, 0.625, 0.6249, 0.375, 0.6249, 0.375, 0.5745, 0.625, 0.5745, 0.625, 0.5745, 0.375, 0.5745, 0.375, 0.4391, 0.625, 0.4391, 0.625, 0.4391, 0.375, 0.4391, 0.375, 0.3979, 0.625, 0.3979, 0.625, 0.3979, 0.375, 0.3979, 0.375, 0.3523, 0.625, 0.3523, 0.125, 0.5, 0.2273, 0.5, 0.2729, 0.5088, 0.3141, 0.5345, 0.3468, 0.5745, 0.3678, 0.6249, 0.375, 0.6808, 0.375, 0.75, 0.125, 0.75, 1.0, 0.5, 1.0, 1.0, 0.9688, 1.0, 0.9688, 0.5, 0.9688, 0.5, 0.9688, 1.0, 0.9375, 1.0, 0.9375, 0.5, 0.9375, 0.5, 0.9375, 1.0, 0.9062, 1.0, 0.9062, 0.5, 0.9062, 0.5, 0.9062, 1.0, 0.875, 1.0, 0.875, 0.5, 0.875, 0.5, 0.875, 1.0, 0.8438, 1.0, 0.8438, 0.5, 0.8438, 0.5, 0.8438, 1.0, 0.8125, 1.0, 0.8125, 0.5, 0.8125, 0.5, 0.8125, 1.0, 0.7812, 1.0, 0.7812, 0.5, 0.7812, 0.5, 0.7812, 1.0, 0.75, 1.0, 0.75, 0.5, 0.75, 0.5, 0.75, 1.0, 0.7188, 1.0, 0.7188, 0.5, 0.7188, 0.5, 0.7188, 1.0, 0.6875, 1.0, 0.6875, 0.5, 0.6875, 0.5, 0.6875, 1.0, 0.6562, 1.0, 0.6562, 0.5, 0.6562, 0.5, 0.6562, 1.0, 0.625, 1.0, 0.625, 0.5, 0.625, 0.5, 0.625, 1.0, 0.5938, 1.0, 0.5938, 0.5, 0.5938, 0.5, 0.5938, 1.0, 0.5625, 1.0, 0.5625, 0.5, 0.5625, 0.5, 0.5625, 1.0, 0.5312, 1.0, 0.5312, 0.5, 0.5312, 0.5, 0.5312, 1.0, 0.5, 1.0, 0.5, 0.5, 0.5, 0.5, 0.5, 1.0, 0.4688, 1.0, 0.4688, 0.5, 0.4688, 0.5, 0.4688, 1.0, 0.4375, 1.0, 0.4375, 0.5, 0.4375, 0.5, 0.4375, 1.0, 0.4062, 1.0, 0.4062, 0.5, 0.4062, 0.5, 0.4062, 1.0, 0.375, 1.0, 0.375, 0.5, 0.375, 0.5, 0.375, 1.0, 0.3438, 1.0, 0.3438, 0.5, 0.3438, 0.5, 0.3438, 1.0, 0.3125, 1.0, 0.3125, 0.5, 0.3125, 0.5, 0.3125, 1.0, 0.2812, 1.0, 0.2812, 0.5, 0.2812, 0.5, 0.2812, 1.0, 0.25, 1.0, 0.25, 0.5, 0.25, 0.5, 0.25, 1.0, 0.2188, 1.0, 0.2188, 0.5, 0.2188, 0.5, 0.2188, 1.0, 0.1875, 1.0, 0.1875, 0.5, 0.1875, 0.5, 0.1875, 1.0, 0.1562, 1.0, 0.1562, 0.5, 0.1562, 0.5, 0.1562, 1.0, 0.125, 1.0, 0.125, 0.5, 0.125, 0.5, 0.125, 1.0, 0.09375, 1.0, 0.09375, 0.5, 0.09375, 0.5, 0.09375, 1.0, 0.0625, 1.0, 0.0625, 0.5, 0.3919, 0.1081, 0.4169, 0.1385, 0.4169, 0.1385, 0.3919, 0.1081, 0.0625, 0.5, 0.0625, 1.0, 0.03125, 1.0, 0.03125, 0.5, 0.03125, 0.5, 0.03125, 1.0, 0.0, 1.0, 0.0, 0.5, 0.75, 0.49, 0.7968, 0.4854, 0.8418, 0.4717, 0.8833, 0.4496, 0.9197, 0.4197, 0.9496, 0.3833, 0.9717, 0.3418, 0.9854, 0.2968, 0.99, 0.25, 0.9854, 0.2032, 0.9717, 0.1582, 0.9496, 0.1167, 0.9197, 0.08029, 0.8833, 0.05045, 0.8418, 0.02827, 0.7968, 0.01461, 0.75, 0.01, 0.7032, 0.01461, 0.6582, 0.02827, 0.6167, 0.05045, 0.5803, 0.08029, 0.5504, 0.1167, 0.5283, 0.1582, 0.5146, 0.2032, 0.51, 0.25, 0.5146, 0.2968, 0.5283, 0.3418, 0.5504, 0.3833, 0.5803, 0.4197, 0.6167, 0.4496, 0.6582, 0.4717, 0.7032, 0.4854, 0.25, 0.4507, 0.2892, 0.4469, 0.2968, 0.4854, 0.25, 0.49, 0.2892, 0.4469, 0.3268, 0.4354, 0.3418, 0.4717, 0.2968, 0.4854, 0.3268, 0.4354, 0.3615, 0.4169, 0.3833, 0.4496, 0.3418, 0.4717, 0.3615, 0.4169, 0.3919, 0.3919, 0.4197, 0.4197, 0.3833, 0.4496, 0.3919, 0.3919, 0.4169, 0.3615, 0.4496, 0.3833, 0.4197, 0.4197, 0.4169, 0.3615, 0.4354, 0.3268, 0.4717, 0.3418, 0.4496, 0.3833, 0.4354, 0.3268, 0.4469, 0.2892, 0.4854, 0.2968, 0.4717, 0.3418, 0.4469, 0.2892, 0.4507, 0.25, 0.49, 0.25, 0.4854, 0.2968, 0.4507, 0.25, 0.4469, 0.2108, 0.4854, 0.2032, 0.49, 0.25, 0.4469, 0.2108, 0.4354, 0.1732, 0.4717, 0.1582, 0.4854, 0.2032, 0.4354, 0.1732, 0.4169, 0.1385, 0.4496, 0.1167, 0.4717, 0.1582, 0.4169, 0.1385, 0.3919, 0.1081, 0.4197, 0.08029, 0.4496, 0.1167, 0.3919, 0.1081, 0.3615, 0.08312, 0.3833, 0.05045, 0.4197, 0.08029, 0.3615, 0.08312, 0.3268, 0.06457, 0.3418, 0.02827, 0.3833, 0.05045, 0.3268, 0.06457, 0.2892, 0.05315, 0.2968, 0.01461, 0.3418, 0.02827, 0.2892, 0.05315, 0.25, 0.04929, 0.25, 0.01, 0.2968, 0.01461, 0.25, 0.04929, 0.2108, 0.05315, 0.2032, 0.01461, 0.25, 0.01, 0.2108, 0.05315, 0.1732, 0.06457, 0.1582, 0.02827, 0.2032, 0.01461, 0.1732, 0.06457, 0.1385, 0.08312, 0.1167, 0.05045, 0.1582, 0.02827, 0.1385, 0.08312, 0.1081, 0.1081, 0.08029, 0.08029, 0.1167, 0.05045, 0.1081, 0.1081, 0.08312, 0.1385, 0.05045, 0.1167, 0.08029, 0.08029, 0.08312, 0.1385, 0.06457, 0.1732, 0.02827, 0.1582, 0.05045, 0.1167, 0.06457, 0.1732, 0.05315, 0.2108, 0.01461, 0.2032, 0.02827, 0.1582, 0.05315, 0.2108, 0.04929, 0.25, 0.01, 0.25, 0.01461, 0.2032, 0.04929, 0.25, 0.05315, 0.2892, 0.01461, 0.2968, 0.01, 0.25, 0.05315, 0.2892, 0.06457, 0.3268, 0.02827, 0.3418, 0.01461, 0.2968, 0.06457, 0.3268, 0.08312, 0.3615, 0.05045, 0.3833, 0.02827, 0.3418, 0.08312, 0.3615, 0.1081, 0.3919, 0.08029, 0.4197, 0.05045, 0.3833, 0.1081, 0.3919, 0.1385, 0.4169, 0.1167, 0.4496, 0.08029, 0.4197, 0.1385, 0.4169, 0.1732, 0.4354, 0.1582, 0.4717, 0.1167, 0.4496, 0.1732, 0.4354, 0.2108, 0.4469, 0.2032, 0.4854, 0.1582, 0.4717, 0.2108, 0.4469, 0.25, 0.4507, 0.25, 0.49, 0.2032, 0.4854, 0.3525, 0.4034, 0.3206, 0.4205, 0.3206, 0.4205, 0.3525, 0.4034, 0.06457, 0.3268, 0.05315, 0.2892, 0.05315, 0.2892, 0.06457, 0.3268, 0.3615, 0.08312, 0.3919, 0.1081, 0.3919, 0.1081, 0.3615, 0.08312, 0.08312, 0.3615, 0.06457, 0.3268, 0.06457, 0.3268, 0.08312, 0.3615, 0.3268, 0.06457, 0.3615, 0.08312, 0.3615, 0.08312, 0.3268, 0.06457, 0.2892, 0.4469, 0.25, 0.4507, 0.25, 0.4507, 0.2892, 0.4469, 0.1081, 0.3919, 0.08312, 0.3615, 0.08312, 0.3615, 0.1081, 0.3919, 0.2892, 0.05315, 0.3268, 0.06457, 0.3268, 0.06457, 0.2892, 0.05315, 0.3268, 0.4354, 0.2892, 0.4469, 0.2892, 0.4469, 0.3268, 0.4354, 0.1385, 0.4169, 0.1081, 0.3919, 0.1081, 0.3919, 0.1385, 0.4169, 0.25, 0.04929, 0.2892, 0.05315, 0.2892, 0.05315, 0.25, 0.04929, 0.3615, 0.4169, 0.3268, 0.4354, 0.3268, 0.4354, 0.3615, 0.4169, 0.1732, 0.4354, 0.1385, 0.4169, 0.1385, 0.4169, 0.1732, 0.4354, 0.2108, 0.05315, 0.25, 0.04929, 0.25, 0.04929, 0.2108, 0.05315, 0.3919, 0.3919, 0.3615, 0.4169, 0.3615, 0.4169, 0.3919, 0.3919, 0.2108, 0.4469, 0.1732, 0.4354, 0.1732, 0.4354, 0.2108, 0.4469, 0.1732, 0.06457, 0.2108, 0.05315, 0.2108, 0.05315, 0.1732, 0.06457, 0.4169, 0.3615, 0.3919, 0.3919, 0.3919, 0.3919, 0.4169, 0.3615, 0.25, 0.4507, 0.2108, 0.4469, 0.2108, 0.4469, 0.25, 0.4507, 0.1385, 0.08312, 0.1732, 0.06457, 0.1732, 0.06457, 0.1385, 0.08312, 0.4354, 0.3268, 0.4169, 0.3615, 0.4169, 0.3615, 0.4354, 0.3268, 0.1081, 0.1081, 0.1385, 0.08312, 0.1385, 0.08312, 0.1081, 0.1081, 0.4469, 0.2892, 0.4354, 0.3268, 0.4354, 0.3268, 0.4469, 0.2892, 0.08312, 0.1385, 0.1081, 0.1081, 0.1081, 0.1081, 0.08312, 0.1385, 0.4507, 0.25, 0.4469, 0.2892, 0.4469, 0.2892, 0.4507, 0.25, 0.06457, 0.1732, 0.08312, 0.1385, 0.08312, 0.1385, 0.06457, 0.1732, 0.4469, 0.2108, 0.4507, 0.25, 0.4507, 0.25, 0.4469, 0.2108, 0.05315, 0.2108, 0.06457, 0.1732, 0.06457, 0.1732, 0.05315, 0.2108, 0.4354, 0.1732, 0.4469, 0.2108, 0.4469, 0.2108, 0.4354, 0.1732, 0.04929, 0.25, 0.05315, 0.2108, 0.05315, 0.2108, 0.04929, 0.25, 0.4169, 0.1385, 0.4354, 0.1732, 0.4354, 0.1732, 0.4169, 0.1385, 0.05315, 0.2892, 0.04929, 0.25, 0.04929, 0.25, 0.05315, 0.2892, 0.25, 0.4345, 0.286, 0.431, 0.2892, 0.4469, 0.25, 0.4507, 0.286, 0.431, 0.3206, 0.4205, 0.3268, 0.4354, 0.2892, 0.4469, 0.3206, 0.4205, 0.3525, 0.4034, 0.3615, 0.4169, 0.3268, 0.4354, 0.3525, 0.4034, 0.3805, 0.3805, 0.3919, 0.3919, 0.3615, 0.4169, 0.3805, 0.3805, 0.4034, 0.3525, 0.4169, 0.3615, 0.3919, 0.3919, 0.4034, 0.3525, 0.4205, 0.3206, 0.4354, 0.3268, 0.4169, 0.3615, 0.4205, 0.3206, 0.431, 0.286, 0.4469, 0.2892, 0.4354, 0.3268, 0.431, 0.286, 0.4345, 0.25, 0.4507, 0.25, 0.4469, 0.2892, 0.4345, 0.25, 0.431, 0.214, 0.4469, 0.2108, 0.4507, 0.25, 0.431, 0.214, 0.4205, 0.1794, 0.4354, 0.1732, 0.4469, 0.2108, 0.4205, 0.1794, 0.4034, 0.1475, 0.4169, 0.1385, 0.4354, 0.1732, 0.4034, 0.1475, 0.3805, 0.1195, 0.3919, 0.1081, 0.4169, 0.1385, 0.3805, 0.1195, 0.3525, 0.09657, 0.3615, 0.08312, 0.3919, 0.1081, 0.3525, 0.09657, 0.3206, 0.07952, 0.3268, 0.06457, 0.3615, 0.08312, 0.3206, 0.07952, 0.286, 0.06902, 0.2892, 0.05315, 0.3268, 0.06457, 0.286, 0.06902, 0.25, 0.06548, 0.25, 0.04929, 0.2892, 0.05315, 0.25, 0.06548, 0.214, 0.06902, 0.2108, 0.05315, 0.25, 0.04929, 0.214, 0.06902, 0.1794, 0.07952, 0.1732, 0.06457, 0.2108, 0.05315, 0.1794, 0.07952, 0.1475, 0.09657, 0.1385, 0.08312, 0.1732, 0.06457, 0.1475, 0.09657, 0.1195, 0.1195, 0.1081, 0.1081, 0.1385, 0.08312, 0.1195, 0.1195, 0.09657, 0.1475, 0.08312, 0.1385, 0.1081, 0.1081, 0.09657, 0.1475, 0.07952, 0.1794, 0.06457, 0.1732, 0.08312, 0.1385, 0.07952, 0.1794, 0.06902, 0.214, 0.05315, 0.2108, 0.06457, 0.1732, 0.06902, 0.214, 0.06548, 0.25, 0.04929, 0.25, 0.05315, 0.2108, 0.06548, 0.25, 0.06902, 0.286, 0.05315, 0.2892, 0.04929, 0.25, 0.06902, 0.286, 0.07952, 0.3206, 0.06457, 0.3268, 0.05315, 0.2892, 0.07952, 0.3206, 0.09657, 0.3525, 0.08312, 0.3615, 0.06457, 0.3268, 0.09657, 0.3525, 0.1195, 0.3805, 0.1081, 0.3919, 0.08312, 0.3615, 0.1195, 0.3805, 0.1475, 0.4034, 0.1385, 0.4169, 0.1081, 0.3919, 0.1475, 0.4034, 0.1794, 0.4205, 0.1732, 0.4354, 0.1385, 0.4169, 0.1794, 0.4205, 0.214, 0.431, 0.2108, 0.4469, 0.1732, 0.4354, 0.214, 0.431, 0.25, 0.4345, 0.25, 0.4507, 0.2108, 0.4469, 0.4205, 0.3206, 0.4034, 0.3525, 0.4034, 0.3525, 0.4205, 0.3206, 0.1794, 0.4205, 0.1475, 0.4034, 0.1475, 0.4034, 0.1794, 0.4205, 0.214, 0.06902, 0.25, 0.06548, 0.25, 0.06548, 0.214, 0.06902, 0.3805, 0.3805, 0.3525, 0.4034, 0.3525, 0.4034, 0.3805, 0.3805, 0.214, 0.431, 0.1794, 0.4205, 0.1794, 0.4205, 0.214, 0.431, 0.1794, 0.07952, 0.214, 0.06902, 0.214, 0.06902, 0.1794, 0.07952, 0.4034, 0.3525, 0.3805, 0.3805, 0.3805, 0.3805, 0.4034, 0.3525, 0.25, 0.4345, 0.214, 0.431, 0.214, 0.431, 0.25, 0.4345, 0.1475, 0.09657, 0.1794, 0.07952, 0.1794, 0.07952, 0.1475, 0.09657, 0.4205, 0.3206, 0.4034, 0.3525, 0.4034, 0.3525, 0.4205, 0.3206, 0.1195, 0.1195, 0.1475, 0.09657, 0.1475, 0.09657, 0.1195, 0.1195, 0.431, 0.286, 0.4205, 0.3206, 0.4205, 0.3206, 0.431, 0.286, 0.09657, 0.1475, 0.1195, 0.1195, 0.1195, 0.1195, 0.09657, 0.1475, 0.4345, 0.25, 0.431, 0.286, 0.431, 0.286, 0.4345, 0.25, 0.07952, 0.1794, 0.09657, 0.1475, 0.09657, 0.1475, 0.07952, 0.1794, 0.431, 0.214, 0.4345, 0.25, 0.4345, 0.25, 0.431, 0.214, 0.06902, 0.214, 0.07952, 0.1794, 0.07952, 0.1794, 0.06902, 0.214, 0.4205, 0.1794, 0.431, 0.214, 0.431, 0.214, 0.4205, 0.1794, 0.06548, 0.25, 0.06902, 0.214, 0.06902, 0.214, 0.06548, 0.25, 0.4034, 0.1475, 0.4205, 0.1794, 0.4205, 0.1794, 0.4034, 0.1475, 0.06902, 0.286, 0.06548, 0.25, 0.06548, 0.25, 0.06902, 0.286, 0.3805, 0.1195, 0.4034, 0.1475, 0.4034, 0.1475, 0.3805, 0.1195, 0.07952, 0.3206, 0.06902, 0.286, 0.06902, 0.286, 0.07952, 0.3206, 0.3525, 0.09657, 0.3805, 0.1195, 0.3805, 0.1195, 0.3525, 0.09657, 0.09657, 0.3525, 0.07952, 0.3206, 0.07952, 0.3206, 0.09657, 0.3525, 0.3206, 0.07952, 0.3525, 0.09657, 0.3525, 0.09657, 0.3206, 0.07952, 0.286, 0.431, 0.25, 0.4345, 0.25, 0.4345, 0.286, 0.431, 0.1195, 0.3805, 0.09657, 0.3525, 0.09657, 0.3525, 0.1195, 0.3805, 0.286, 0.06902, 0.3206, 0.07952, 0.3206, 0.07952, 0.286, 0.06902, 0.3206, 0.4205, 0.286, 0.431, 0.286, 0.431, 0.3206, 0.4205, 0.1475, 0.4034, 0.1195, 0.3805, 0.1195, 0.3805, 0.1475, 0.4034, 0.25, 0.06548, 0.286, 0.06902, 0.286, 0.06902, 0.25, 0.06548, 0.3365, 0.3365, 0.318, 0.3517, 0.318, 0.3517, 0.3365, 0.3365, 0.1195, 0.1195, 0.1475, 0.09657, 0.1475, 0.09657, 0.1195, 0.1195, 0.431, 0.286, 0.4205, 0.3206, 0.4205, 0.3206, 0.431, 0.286, 0.09657, 0.1475, 0.1195, 0.1195, 0.1195, 0.1195, 0.09657, 0.1475, 0.4345, 0.25, 0.431, 0.286, 0.431, 0.286, 0.4345, 0.25, 0.07952, 0.1794, 0.09657, 0.1475, 0.09657, 0.1475, 0.07952, 0.1794, 0.431, 0.214, 0.4345, 0.25, 0.4345, 0.25, 0.431, 0.214, 0.06902, 0.214, 0.07952, 0.1794, 0.07952, 0.1794, 0.06902, 0.214, 0.4205, 0.1794, 0.431, 0.214, 0.431, 0.214, 0.4205, 0.1794, 0.06548, 0.25, 0.06902, 0.214, 0.06902, 0.214, 0.06548, 0.25, 0.4034, 0.1475, 0.4205, 0.1794, 0.4205, 0.1794, 0.4034, 0.1475, 0.06902, 0.286, 0.06548, 0.25, 0.06548, 0.25, 0.06902, 0.286, 0.3805, 0.1195, 0.4034, 0.1475, 0.4034, 0.1475, 0.3805, 0.1195, 0.07952, 0.3206, 0.06902, 0.286, 0.06902, 0.286, 0.07952, 0.3206, 0.3525, 0.09657, 0.3805, 0.1195, 0.3805, 0.1195, 0.3525, 0.09657, 0.09657, 0.3525, 0.07952, 0.3206, 0.07952, 0.3206, 0.09657, 0.3525, 0.3206, 0.07952, 0.3525, 0.09657, 0.3525, 0.09657, 0.3206, 0.07952, 0.286, 0.431, 0.25, 0.4345, 0.25, 0.4345, 0.286, 0.431, 0.1195, 0.3805, 0.09657, 0.3525, 0.09657, 0.3525, 0.1195, 0.3805, 0.286, 0.06902, 0.3206, 0.07952, 0.3206, 0.07952, 0.286, 0.06902, 0.3206, 0.4205, 0.286, 0.431, 0.286, 0.431, 0.3206, 0.4205, 0.1475, 0.4034, 0.1195, 0.3805, 0.1195, 0.3805, 0.1475, 0.4034, 0.25, 0.06548, 0.286, 0.06902, 0.286, 0.06902, 0.25, 0.06548, 0.3525, 0.4034, 0.3206, 0.4205, 0.3206, 0.4205, 0.3525, 0.4034, 0.1794, 0.4205, 0.1475, 0.4034, 0.1475, 0.4034, 0.1794, 0.4205, 0.214, 0.06902, 0.25, 0.06548, 0.25, 0.06548, 0.214, 0.06902, 0.3805, 0.3805, 0.3525, 0.4034, 0.3525, 0.4034, 0.3805, 0.3805, 0.214, 0.431, 0.1794, 0.4205, 0.1794, 0.4205, 0.214, 0.431, 0.1794, 0.07952, 0.214, 0.06902, 0.214, 0.06902, 0.1794, 0.07952, 0.4034, 0.3525, 0.3805, 0.3805, 0.3805, 0.3805, 0.4034, 0.3525, 0.25, 0.4345, 0.214, 0.431, 0.214, 0.431, 0.25, 0.4345, 0.1475, 0.09657, 0.1794, 0.07952, 0.1794, 0.07952, 0.1475, 0.09657, 0.25, 0.3723, 0.2739, 0.37, 0.286, 0.431, 0.25, 0.4345, 0.2739, 0.37, 0.2968, 0.363, 0.3206, 0.4205, 0.286, 0.431, 0.2968, 0.363, 0.318, 0.3517, 0.3525, 0.4034, 0.3206, 0.4205, 0.318, 0.3517, 0.3365, 0.3365, 0.3805, 0.3805, 0.3525, 0.4034, 0.3365, 0.3365, 0.3517, 0.318, 0.4034, 0.3525, 0.3805, 0.3805, 0.3517, 0.318, 0.363, 0.2968, 0.4205, 0.3206, 0.4034, 0.3525, 0.363, 0.2968, 0.37, 0.2739, 0.431, 0.286, 0.4205, 0.3206, 0.37, 0.2739, 0.3723, 0.25, 0.4345, 0.25, 0.431, 0.286, 0.3723, 0.25, 0.37, 0.2261, 0.431, 0.214, 0.4345, 0.25, 0.37, 0.2261, 0.363, 0.2032, 0.4205, 0.1794, 0.431, 0.214, 0.363, 0.2032, 0.3517, 0.182, 0.4034, 0.1475, 0.4205, 0.1794, 0.3517, 0.182, 0.3365, 0.1635, 0.3805, 0.1195, 0.4034, 0.1475, 0.3365, 0.1635, 0.318, 0.1483, 0.3525, 0.09657, 0.3805, 0.1195, 0.318, 0.1483, 0.2968, 0.137, 0.3206, 0.07952, 0.3525, 0.09657, 0.2968, 0.137, 0.2739, 0.13, 0.286, 0.06902, 0.3206, 0.07952, 0.2739, 0.13, 0.25, 0.1277, 0.25, 0.06548, 0.286, 0.06902, 0.25, 0.1277, 0.2261, 0.13, 0.214, 0.06902, 0.25, 0.06548, 0.2261, 0.13, 0.2032, 0.137, 0.1794, 0.07952, 0.214, 0.06902, 0.2032, 0.137, 0.182, 0.1483, 0.1475, 0.09657, 0.1794, 0.07952, 0.182, 0.1483, 0.1635, 0.1635, 0.1195, 0.1195, 0.1475, 0.09657, 0.1635, 0.1635, 0.1483, 0.182, 0.09657, 0.1475, 0.1195, 0.1195, 0.1483, 0.182, 0.137, 0.2032, 0.07952, 0.1794, 0.09657, 0.1475, 0.137, 0.2032, 0.13, 0.2261, 0.06902, 0.214, 0.07952, 0.1794, 0.13, 0.2261, 0.1277, 0.25, 0.06548, 0.25, 0.06902, 0.214, 0.1277, 0.25, 0.13, 0.2739, 0.06902, 0.286, 0.06548, 0.25, 0.13, 0.2739, 0.137, 0.2968, 0.07952, 0.3206, 0.06902, 0.286, 0.137, 0.2968, 0.1483, 0.318, 0.09657, 0.3525, 0.07952, 0.3206, 0.1483, 0.318, 0.1635, 0.3365, 0.1195, 0.3805, 0.09657, 0.3525, 0.1635, 0.3365, 0.182, 0.3517, 0.1475, 0.4034, 0.1195, 0.3805, 0.182, 0.3517, 0.2032, 0.363, 0.1794, 0.4205, 0.1475, 0.4034, 0.2032, 0.363, 0.2261, 0.37, 0.214, 0.431, 0.1794, 0.4205, 0.2261, 0.37, 0.25, 0.3723, 0.25, 0.4345, 0.214, 0.431, 0.272, 0.3605, 0.25, 0.3627, 0.25, 0.3627, 0.272, 0.3605, 0.2261, 0.37, 0.2032, 0.363, 0.2032, 0.363, 0.2261, 0.37, 0.2032, 0.137, 0.2261, 0.13, 0.2261, 0.13, 0.2032, 0.137, 0.3517, 0.318, 0.3365, 0.3365, 0.3365, 0.3365, 0.3517, 0.318, 0.25, 0.3723, 0.2261, 0.37, 0.2261, 0.37, 0.25, 0.3723, 0.182, 0.1483, 0.2032, 0.137, 0.2032, 0.137, 0.182, 0.1483, 0.363, 0.2968, 0.3517, 0.318, 0.3517, 0.318, 0.363, 0.2968, 0.1635, 0.1635, 0.182, 0.1483, 0.182, 0.1483, 0.1635, 0.1635, 0.37, 0.2739, 0.363, 0.2968, 0.363, 0.2968, 0.37, 0.2739, 0.1483, 0.182, 0.1635, 0.1635, 0.1635, 0.1635, 0.1483, 0.182, 0.3723, 0.25, 0.37, 0.2739, 0.37, 0.2739, 0.3723, 0.25, 0.137, 0.2032, 0.1483, 0.182, 0.1483, 0.182, 0.137, 0.2032, 0.37, 0.2261, 0.3723, 0.25, 0.3723, 0.25, 0.37, 0.2261, 0.13, 0.2261, 0.137, 0.2032, 0.137, 0.2032, 0.13, 0.2261, 0.363, 0.2032, 0.37, 0.2261, 0.37, 0.2261, 0.363, 0.2032, 0.1277, 0.25, 0.13, 0.2261, 0.13, 0.2261, 0.1277, 0.25, 0.3517, 0.182, 0.363, 0.2032, 0.363, 0.2032, 0.3517, 0.182, 0.13, 0.2739, 0.1277, 0.25, 0.1277, 0.25, 0.13, 0.2739, 0.3365, 0.1635, 0.3517, 0.182, 0.3517, 0.182, 0.3365, 0.1635, 0.137, 0.2968, 0.13, 0.2739, 0.13, 0.2739, 0.137, 0.2968, 0.318, 0.1483, 0.3365, 0.1635, 0.3365, 0.1635, 0.318, 0.1483, 0.1483, 0.318, 0.137, 0.2968, 0.137, 0.2968, 0.1483, 0.318, 0.2968, 0.137, 0.318, 0.1483, 0.318, 0.1483, 0.2968, 0.137, 0.2739, 0.37, 0.25, 0.3723, 0.25, 0.3723, 0.2739, 0.37, 0.1635, 0.3365, 0.1483, 0.318, 0.1483, 0.318, 0.1635, 0.3365, 0.2739, 0.13, 0.2968, 0.137, 0.2968, 0.137, 0.2739, 0.13, 0.2968, 0.363, 0.2739, 0.37, 0.2739, 0.37, 0.2968, 0.363, 0.182, 0.3517, 0.1635, 0.3365, 0.1635, 0.3365, 0.182, 0.3517, 0.25, 0.1277, 0.2739, 0.13, 0.2739, 0.13, 0.25, 0.1277, 0.318, 0.3517, 0.2968, 0.363, 0.2968, 0.363, 0.318, 0.3517, 0.2032, 0.363, 0.182, 0.3517, 0.182, 0.3517, 0.2032, 0.363, 0.2261, 0.13, 0.25, 0.1277, 0.25, 0.1277, 0.2261, 0.13, 0.25, 0.3627, 0.272, 0.3605, 0.2739, 0.37, 0.25, 0.3723, 0.272, 0.3605, 0.2931, 0.3541, 0.2968, 0.363, 0.2739, 0.37, 0.2931, 0.3541, 0.3126, 0.3437, 0.318, 0.3517, 0.2968, 0.363, 0.3126, 0.3437, 0.3297, 0.3297, 0.3365, 0.3365, 0.318, 0.3517, 0.3297, 0.3297, 0.3437, 0.3126, 0.3517, 0.318, 0.3365, 0.3365, 0.3437, 0.3126, 0.3541, 0.2931, 0.363, 0.2968, 0.3517, 0.318, 0.3541, 0.2931, 0.3605, 0.272, 0.37, 0.2739, 0.363, 0.2968, 0.3605, 0.272, 0.3627, 0.25, 0.3723, 0.25, 0.37, 0.2739, 0.3627, 0.25, 0.3605, 0.228, 0.37, 0.2261, 0.3723, 0.25, 0.3605, 0.228, 0.3541, 0.2069, 0.363, 0.2032, 0.37, 0.2261, 0.3541, 0.2069, 0.3437, 0.1874, 0.3517, 0.182, 0.363, 0.2032, 0.3437, 0.1874, 0.3297, 0.1703, 0.3365, 0.1635, 0.3517, 0.182, 0.3297, 0.1703, 0.3126, 0.1563, 0.318, 0.1483, 0.3365, 0.1635, 0.3126, 0.1563, 0.2931, 0.1459, 0.2968, 0.137, 0.318, 0.1483, 0.2931, 0.1459, 0.272, 0.1395, 0.2739, 0.13, 0.2968, 0.137, 0.272, 0.1395, 0.25, 0.1373, 0.25, 0.1277, 0.2739, 0.13, 0.25, 0.1373, 0.228, 0.1395, 0.2261, 0.13, 0.25, 0.1277, 0.228, 0.1395, 0.2069, 0.1459, 0.2032, 0.137, 0.2261, 0.13, 0.2069, 0.1459, 0.1874, 0.1563, 0.182, 0.1483, 0.2032, 0.137, 0.1874, 0.1563, 0.1703, 0.1703, 0.1635, 0.1635, 0.182, 0.1483, 0.1703, 0.1703, 0.1563, 0.1874, 0.1483, 0.182, 0.1635, 0.1635, 0.1563, 0.1874, 0.1459, 0.2069, 0.137, 0.2032, 0.1483, 0.182, 0.1459, 0.2069, 0.1395, 0.228, 0.13, 0.2261, 0.137, 0.2032, 0.1395, 0.228, 0.1373, 0.25, 0.1277, 0.25, 0.13, 0.2261, 0.1373, 0.25, 0.1395, 0.272, 0.13, 0.2739, 0.1277, 0.25, 0.1395, 0.272, 0.1459, 0.2931, 0.137, 0.2968, 0.13, 0.2739, 0.1459, 0.2931, 0.1563, 0.3126, 0.1483, 0.318, 0.137, 0.2968, 0.1563, 0.3126, 0.1703, 0.3297, 0.1635, 0.3365, 0.1483, 0.318, 0.1703, 0.3297, 0.1874, 0.3437, 0.182, 0.3517, 0.1635, 0.3365, 0.1874, 0.3437, 0.2069, 0.3541, 0.2032, 0.363, 0.182, 0.3517, 0.2069, 0.3541, 0.228, 0.3605, 0.2261, 0.37, 0.2032, 0.363, 0.228, 0.3605, 0.25, 0.3627, 0.25, 0.3723, 0.2261, 0.37, 0.2686, 0.3436, 0.25, 0.3454, 0.2314, 0.3436, 0.2135, 0.3382, 0.197, 0.3294, 0.1825, 0.3175, 0.1706, 0.303, 0.1618, 0.2865, 0.1564, 0.2686, 0.1546, 0.25, 0.1564, 0.2314, 0.1618, 0.2135, 0.1706, 0.197, 0.1825, 0.1825, 0.197, 0.1706, 0.2135, 0.1618, 0.2314, 0.1564, 0.25, 0.1546, 0.2686, 0.1564, 0.2865, 0.1618, 0.303, 0.1706, 0.3175, 0.1825, 0.3294, 0.197, 0.3382, 0.2135, 0.3436, 0.2314, 0.3454, 0.25, 0.3436, 0.2686, 0.3382, 0.2865, 0.3294, 0.303, 0.3175, 0.3175, 0.303, 0.3294, 0.2865, 0.3382, 0.1703, 0.3297, 0.1563, 0.3126, 0.1563, 0.3126, 0.1703, 0.3297, 0.272, 0.1395, 0.2931, 0.1459, 0.2931, 0.1459, 0.272, 0.1395, 0.2931, 0.3541, 0.272, 0.3605, 0.272, 0.3605, 0.2931, 0.3541, 0.1874, 0.3437, 0.1703, 0.3297, 0.1703, 0.3297, 0.1874, 0.3437, 0.25, 0.1373, 0.272, 0.1395, 0.272, 0.1395, 0.25, 0.1373, 0.3126, 0.3437, 0.2931, 0.3541, 0.2931, 0.3541, 0.3126, 0.3437, 0.2069, 0.3541, 0.1874, 0.3437, 0.1874, 0.3437, 0.2069, 0.3541, 0.228, 0.1395, 0.25, 0.1373, 0.25, 0.1373, 0.228, 0.1395, 0.3297, 0.3297, 0.3126, 0.3437, 0.3126, 0.3437, 0.3297, 0.3297, 0.228, 0.3605, 0.2069, 0.3541, 0.2069, 0.3541, 0.228, 0.3605, 0.2069, 0.1459, 0.228, 0.1395, 0.228, 0.1395, 0.2069, 0.1459, 0.3437, 0.3126, 0.3297, 0.3297, 0.3297, 0.3297, 0.3437, 0.3126, 0.25, 0.3627, 0.228, 0.3605, 0.228, 0.3605, 0.25, 0.3627, 0.1874, 0.1563, 0.2069, 0.1459, 0.2069, 0.1459, 0.1874, 0.1563, 0.3541, 0.2931, 0.3437, 0.3126, 0.3437, 0.3126, 0.3541, 0.2931, 0.1703, 0.1703, 0.1874, 0.1563, 0.1874, 0.1563, 0.1703, 0.1703, 0.3605, 0.272, 0.3541, 0.2931, 0.3541, 0.2931, 0.3605, 0.272, 0.1563, 0.1874, 0.1703, 0.1703, 0.1703, 0.1703, 0.1563, 0.1874, 0.3627, 0.25, 0.3605, 0.272, 0.3605, 0.272, 0.3627, 0.25, 0.1459, 0.2069, 0.1563, 0.1874, 0.1563, 0.1874, 0.1459, 0.2069, 0.3605, 0.228, 0.3627, 0.25, 0.3627, 0.25, 0.3605, 0.228, 0.1395, 0.228, 0.1459, 0.2069, 0.1459, 0.2069, 0.1395, 0.228, 0.3541, 0.2069, 0.3605, 0.228, 0.3605, 0.228, 0.3541, 0.2069, 0.1373, 0.25, 0.1395, 0.228, 0.1395, 0.228, 0.1373, 0.25, 0.3437, 0.1874, 0.3541, 0.2069, 0.3541, 0.2069, 0.3437, 0.1874, 0.1395, 0.272, 0.1373, 0.25, 0.1373, 0.25, 0.1395, 0.272, 0.3297, 0.1703, 0.3437, 0.1874, 0.3437, 0.1874, 0.3297, 0.1703, 0.1459, 0.2931, 0.1395, 0.272, 0.1395, 0.272, 0.1459, 0.2931, 0.3126, 0.1563, 0.3297, 0.1703, 0.3297, 0.1703, 0.3126, 0.1563, 0.1563, 0.3126, 0.1459, 0.2931, 0.1459, 0.2931, 0.1563, 0.3126, 0.2931, 0.1459, 0.3126, 0.1563, 0.3126, 0.1563, 0.2931, 0.1459, 0.25, 0.3454, 0.2686, 0.3436, 0.272, 0.3605, 0.25, 0.3627, 0.2686, 0.3436, 0.2865, 0.3382, 0.2931, 0.3541, 0.272, 0.3605, 0.2865, 0.3382, 0.303, 0.3294, 0.3126, 0.3437, 0.2931, 0.3541, 0.303, 0.3294, 0.3175, 0.3175, 0.3297, 0.3297, 0.3126, 0.3437, 0.3175, 0.3175, 0.3294, 0.303, 0.3437, 0.3126, 0.3297, 0.3297, 0.3294, 0.303, 0.3382, 0.2865, 0.3541, 0.2931, 0.3437, 0.3126, 0.3382, 0.2865, 0.3436, 0.2686, 0.3605, 0.272, 0.3541, 0.2931, 0.3436, 0.2686, 0.3454, 0.25, 0.3627, 0.25, 0.3605, 0.272, 0.3454, 0.25, 0.3436, 0.2314, 0.3605, 0.228, 0.3627, 0.25, 0.3436, 0.2314, 0.3382, 0.2135, 0.3541, 0.2069, 0.3605, 0.228, 0.3382, 0.2135, 0.3294, 0.197, 0.3437, 0.1874, 0.3541, 0.2069, 0.3294, 0.197, 0.3175, 0.1825, 0.3297, 0.1703, 0.3437, 0.1874, 0.3175, 0.1825, 0.303, 0.1706, 0.3126, 0.1563, 0.3297, 0.1703, 0.303, 0.1706, 0.2865, 0.1618, 0.2931, 0.1459, 0.3126, 0.1563, 0.2865, 0.1618, 0.2686, 0.1564, 0.272, 0.1395, 0.2931, 0.1459, 0.2686, 0.1564, 0.25, 0.1546, 0.25, 0.1373, 0.272, 0.1395, 0.25, 0.1546, 0.2314, 0.1564, 0.228, 0.1395, 0.25, 0.1373, 0.2314, 0.1564, 0.2135, 0.1618, 0.2069, 0.1459, 0.228, 0.1395, 0.2135, 0.1618, 0.197, 0.1706, 0.1874, 0.1563, 0.2069, 0.1459, 0.197, 0.1706, 0.1825, 0.1825, 0.1703, 0.1703, 0.1874, 0.1563, 0.1825, 0.1825, 0.1706, 0.197, 0.1563, 0.1874, 0.1703, 0.1703, 0.1706, 0.197, 0.1618, 0.2135, 0.1459, 0.2069, 0.1563, 0.1874, 0.1618, 0.2135, 0.1564, 0.2314, 0.1395, 0.228, 0.1459, 0.2069, 0.1564, 0.2314, 0.1546, 0.25, 0.1373, 0.25, 0.1395, 0.228, 0.1546, 0.25, 0.1564, 0.2686, 0.1395, 0.272, 0.1373, 0.25, 0.1564, 0.2686, 0.1618, 0.2865, 0.1459, 0.2931, 0.1395, 0.272, 0.1618, 0.2865, 0.1706, 0.303, 0.1563, 0.3126, 0.1459, 0.2931, 0.1706, 0.303, 0.1825, 0.3175, 0.1703, 0.3297, 0.1563, 0.3126, 0.1825, 0.3175, 0.197, 0.3294, 0.1874, 0.3437, 0.1703, 0.3297, 0.197, 0.3294, 0.2135, 0.3382, 0.2069, 0.3541, 0.1874, 0.3437, 0.2135, 0.3382, 0.2314, 0.3436, 0.228, 0.3605, 0.2069, 0.3541, 0.2314, 0.3436, 0.25, 0.3454, 0.25, 0.3627, 0.228, 0.3605, 1.0, 0.5, 0.9688, 0.5, 0.9688, 1.0, 1.0, 1.0, 0.9688, 0.5, 0.9375, 0.5, 0.9375, 1.0, 0.9688, 1.0, 0.9375, 0.5, 0.9062, 0.5, 0.9062, 1.0, 0.9375, 1.0, 0.9062, 0.5, 0.875, 0.5, 0.875, 1.0, 0.9062, 1.0, 0.875, 0.5, 0.8438, 0.5, 0.8438, 1.0, 0.875, 1.0, 0.8438, 0.5, 0.8125, 0.5, 0.8125, 1.0, 0.8438, 1.0, 0.8125, 0.5, 0.7812, 0.5, 0.7812, 1.0, 0.8125, 1.0, 0.7812, 0.5, 0.75, 0.5, 0.75, 1.0, 0.7812, 1.0, 0.75, 0.5, 0.7188, 0.5, 0.7188, 1.0, 0.75, 1.0, 0.7188, 0.5, 0.6875, 0.5, 0.6875, 1.0, 0.7188, 1.0, 0.6875, 0.5, 0.6562, 0.5, 0.6562, 1.0, 0.6875, 1.0, 0.6562, 0.5, 0.625, 0.5, 0.625, 1.0, 0.6562, 1.0, 0.625, 0.5, 0.5938, 0.5, 0.5938, 1.0, 0.625, 1.0, 0.5938, 0.5, 0.5625, 0.5, 0.5625, 1.0, 0.5938, 1.0, 0.5625, 0.5, 0.5312, 0.5, 0.5312, 1.0, 0.5625, 1.0, 0.5312, 0.5, 0.5, 0.5, 0.5, 1.0, 0.5312, 1.0, 0.5, 0.5, 0.4688, 0.5, 0.4688, 1.0, 0.5, 1.0, 0.4688, 0.5, 0.4375, 0.5, 0.4375, 1.0, 0.4688, 1.0, 0.4375, 0.5, 0.4062, 0.5, 0.4062, 1.0, 0.4375, 1.0, 0.4062, 0.5, 0.375, 0.5, 0.375, 1.0, 0.4062, 1.0, 0.375, 0.5, 0.3438, 0.5, 0.3438, 1.0, 0.375, 1.0, 0.3438, 0.5, 0.3125, 0.5, 0.3125, 1.0, 0.3438, 1.0, 0.3125, 0.5, 0.2812, 0.5, 0.2812, 1.0, 0.3125, 1.0, 0.2812, 0.5, 0.25, 0.5, 0.25, 1.0, 0.2812, 1.0, 0.25, 0.5, 0.2188, 0.5, 0.2188, 1.0, 0.25, 1.0, 0.2188, 0.5, 0.1875, 0.5, 0.1875, 1.0, 0.2188, 1.0, 0.1875, 0.5, 0.1562, 0.5, 0.1562, 1.0, 0.1875, 1.0, 0.1562, 0.5, 0.125, 0.5, 0.125, 1.0, 0.1562, 1.0, 0.125, 0.5, 0.09375, 0.5, 0.09375, 1.0, 0.125, 1.0, 0.09375, 0.5, 0.0625, 0.5, 0.0625, 1.0, 0.09375, 1.0, 0.2968, 0.4854, 0.3418, 0.4717, 0.3833, 0.4496, 0.4197, 0.4197, 0.4496, 0.3833, 0.4717, 0.3418, 0.4854, 0.2968, 0.49, 0.25, 0.4854, 0.2032, 0.4717, 0.1582, 0.4496, 0.1167, 0.4197, 0.08029, 0.3833, 0.05045, 0.3418, 0.02827, 0.2968, 0.01461, 0.25, 0.01, 0.2032, 0.01461, 0.1582, 0.02827, 0.1167, 0.05045, 0.08029, 0.08029, 0.05045, 0.1167, 0.02827, 0.1582, 0.01461, 0.2032, 0.01, 0.25, 0.01461, 0.2968, 0.02827, 0.3418, 0.05045, 0.3833, 0.08029, 0.4197, 0.1167, 0.4496, 0.1582, 0.4717, 0.2032, 0.4854, 0.25, 0.49, 0.0625, 0.5, 0.03125, 0.5, 0.03125, 1.0, 0.0625, 1.0, 0.03125, 0.5, 0.0, 0.5, 0.0, 1.0, 0.03125, 1.0, 0.8141, 0.3459, 0.8141, 0.3459, 0.8316, 0.3316, 0.8316, 0.3316, 0.7725, 0.3631, 0.7968, 0.4854, 0.75, 0.49, 0.75, 0.3654, 0.7941, 0.3566, 0.8418, 0.4717, 0.7968, 0.4854, 0.7725, 0.3631, 0.8141, 0.3459, 0.8833, 0.4496, 0.8418, 0.4717, 0.7941, 0.3566, 0.8316, 0.3316, 0.9197, 0.4197, 0.8833, 0.4496, 0.8141, 0.3459, 0.8459, 0.3141, 0.9496, 0.3833, 0.9197, 0.4197, 0.8316, 0.3316, 0.8566, 0.2941, 0.9717, 0.3418, 0.9496, 0.3833, 0.8459, 0.3141, 0.8631, 0.2725, 0.9854, 0.2968, 0.9717, 0.3418, 0.8566, 0.2941, 0.8654, 0.25, 0.99, 0.25, 0.9854, 0.2968, 0.8631, 0.2725, 0.8631, 0.2275, 0.9854, 0.2032, 0.99, 0.25, 0.8654, 0.25, 0.8566, 0.2059, 0.9717, 0.1582, 0.9854, 0.2032, 0.8631, 0.2275, 0.8459, 0.1859, 0.9496, 0.1167, 0.9717, 0.1582, 0.8566, 0.2059, 0.8316, 0.1684, 0.9197, 0.08029, 0.9496, 0.1167, 0.8459, 0.1859, 0.8141, 0.1541, 0.8833, 0.05045, 0.9197, 0.08029, 0.8316, 0.1684, 0.7941, 0.1434, 0.8418, 0.02827, 0.8833, 0.05045, 0.8141, 0.1541, 0.7725, 0.1369, 0.7968, 0.01461, 0.8418, 0.02827, 0.7941, 0.1434, 0.75, 0.1346, 0.75, 0.01, 0.7968, 0.01461, 0.7725, 0.1369, 0.7275, 0.1369, 0.7032, 0.01461, 0.75, 0.01, 0.75, 0.1346, 0.7059, 0.1434, 0.6582, 0.02827, 0.7032, 0.01461, 0.7275, 0.1369, 0.6859, 0.1541, 0.6167, 0.05045, 0.6582, 0.02827, 0.7059, 0.1434, 0.6684, 0.1684, 0.5803, 0.08029, 0.6167, 0.05045, 0.6859, 0.1541, 0.6541, 0.1859, 0.5504, 0.1167, 0.5803, 0.08029, 0.6684, 0.1684, 0.6434, 0.2059, 0.5283, 0.1582, 0.5504, 0.1167, 0.6541, 0.1859, 0.6369, 0.2275, 0.5146, 0.2032, 0.5283, 0.1582, 0.6434, 0.2059, 0.6346, 0.25, 0.51, 0.25, 0.5146, 0.2032, 0.6369, 0.2275, 0.6369, 0.2725, 0.5146, 0.2968, 0.51, 0.25, 0.6346, 0.25, 0.6434, 0.2941, 0.5283, 0.3418, 0.5146, 0.2968, 0.6369, 0.2725, 0.6541, 0.3141, 0.5504, 0.3833, 0.5283, 0.3418, 0.6434, 0.2941, 0.6684, 0.3316, 0.5803, 0.4197, 0.5504, 0.3833, 0.6541, 0.3141, 0.6859, 0.3459, 0.6167, 0.4496, 0.5803, 0.4197, 0.6684, 0.3316, 0.7059, 0.3566, 0.6582, 0.4717, 0.6167, 0.4496, 0.6859, 0.3459, 0.7275, 0.3631, 0.7032, 0.4854, 0.6582, 0.4717, 0.7059, 0.3566, 0.75, 0.3654, 0.75, 0.49, 0.7032, 0.4854, 0.7275, 0.3631, 0.75, 0.3654, 0.7275, 0.3631, 0.7059, 0.3566, 0.6859, 0.3459, 0.6684, 0.3316, 0.6541, 0.3141, 0.6434, 0.2941, 0.6369, 0.2725, 0.6346, 0.25, 0.6369, 0.2275, 0.6434, 0.2059, 0.6541, 0.1859, 0.6684, 0.1684, 0.6859, 0.1541, 0.7059, 0.1434, 0.7275, 0.1369, 0.75, 0.1346, 0.7725, 0.1369, 0.7941, 0.1434, 0.8141, 0.1541, 0.8316, 0.1684, 0.8459, 0.1859, 0.8566, 0.2059, 0.8631, 0.2275, 0.8654, 0.25, 0.8631, 0.2725, 0.8566, 0.2941, 0.8459, 0.3141, 0.8316, 0.3316, 0.8141, 0.3459, 0.7941, 0.3566, 0.7725, 0.3631, 0.7059, 0.3566, 0.7059, 0.3566, 0.7275, 0.3631, 0.7275, 0.3631, 0.7275, 0.1369, 0.7275, 0.1369, 0.7059, 0.1434, 0.7059, 0.1434, 0.8316, 0.3316, 0.8316, 0.3316, 0.8459, 0.3141, 0.8459, 0.3141, 0.7725, 0.3631, 0.7725, 0.3631, 0.75, 0.3654, 0.75, 0.3654, 0.7059, 0.1434, 0.7059, 0.1434, 0.6859, 0.1541, 0.6859, 0.1541, 0.8459, 0.3141, 0.8459, 0.3141, 0.8566, 0.2941, 0.8566, 0.2941, 0.6859, 0.1541, 0.6859, 0.1541, 0.6684, 0.1684, 0.6684, 0.1684, 0.8566, 0.2941, 0.8566, 0.2941, 0.8631, 0.2725, 0.8631, 0.2725, 0.6684, 0.1684, 0.6684, 0.1684, 0.6541, 0.1859, 0.6541, 0.1859, 0.8654, 0.25, 0.8654, 0.25, 0.8631, 0.2725, 0.8631, 0.2725, 0.6541, 0.1859, 0.6541, 0.1859, 0.6434, 0.2059, 0.6434, 0.2059, 0.8459, 0.1859, 0.8459, 0.1859, 0.8459, 0.1859, 0.8459, 0.1859, 0.6369, 0.2725, 0.6369, 0.2725, 0.6346, 0.25, 0.6346, 0.25, 0.8459, 0.1859, 0.8459, 0.1859, 0.8566, 0.2059, 0.8566, 0.2059, 0.6369, 0.2275, 0.6369, 0.2275, 0.6346, 0.25, 0.6346, 0.25, 0.8654, 0.25, 0.8654, 0.25, 0.8631, 0.2275, 0.8631, 0.2275, 0.6541, 0.1859, 0.6541, 0.1859, 0.6541, 0.1859, 0.6541, 0.1859, 0.8459, 0.1859, 0.8459, 0.1859, 0.8316, 0.1684, 0.8316, 0.1684, 0.6369, 0.2725, 0.6369, 0.2725, 0.6434, 0.2941, 0.6434, 0.2941, 0.8316, 0.1684, 0.8316, 0.1684, 0.8141, 0.1541, 0.8141, 0.1541, 0.6434, 0.2941, 0.6434, 0.2941, 0.6541, 0.3141, 0.6541, 0.3141, 0.8141, 0.1541, 0.8141, 0.1541, 0.7941, 0.1434, 0.7941, 0.1434, 0.7941, 0.3566, 0.7941, 0.3566, 0.7941, 0.3566, 0.7941, 0.3566, 0.6541, 0.3141, 0.6541, 0.3141, 0.6684, 0.3316, 0.6684, 0.3316, 0.7941, 0.1434, 0.7941, 0.1434, 0.7725, 0.1369, 0.7725, 0.1369, 0.7275, 0.3631, 0.7275, 0.3631, 0.7059, 0.3566, 0.7059, 0.3566, 0.6684, 0.3316, 0.6684, 0.3316, 0.6859, 0.3459, 0.6859, 0.3459, 0.7725, 0.1369, 0.7725, 0.1369, 0.75, 0.1346, 0.75, 0.1346, 0.7941, 0.3566, 0.7941, 0.3566, 0.8141, 0.3459, 0.8141, 0.3459, 0.6859, 0.3459, 0.6859, 0.3459, 0.7059, 0.3566, 0.7059, 0.3566, 0.75, 0.1346, 0.75, 0.1346, 0.7275, 0.1369, 0.7275, 0.1369, 0.75, 0.1346, 0.75, 0.1346, 0.7275, 0.1369, 0.7275, 0.1369, 0.6859, 0.3459, 0.6859, 0.3459, 0.7059, 0.3566, 0.7059, 0.3566, 0.7941, 0.3566, 0.7941, 0.3566, 0.8141, 0.3459, 0.8141, 0.3459, 0.7725, 0.1369, 0.7725, 0.1369, 0.75, 0.1346, 0.75, 0.1346, 0.6684, 0.3316, 0.6684, 0.3316, 0.6859, 0.3459, 0.6859, 0.3459, 0.7725, 0.3631, 0.7725, 0.3631, 0.7941, 0.3566, 0.7941, 0.3566, 0.7941, 0.1434, 0.7941, 0.1434, 0.7725, 0.1369, 0.7725, 0.1369, 0.6541, 0.3141, 0.6541, 0.3141, 0.6684, 0.3316, 0.6684, 0.3316, 0.75, 0.3654, 0.75, 0.3654, 0.7725, 0.3631, 0.7725, 0.3631, 0.8141, 0.1541, 0.8141, 0.1541, 0.7941, 0.1434, 0.7941, 0.1434, 0.6434, 0.2941, 0.6434, 0.2941, 0.6541, 0.3141, 0.6541, 0.3141, 0.8316, 0.1684, 0.8316, 0.1684, 0.8141, 0.1541, 0.8141, 0.1541, 0.6369, 0.2725, 0.6369, 0.2725, 0.6434, 0.2941, 0.6434, 0.2941, 0.8459, 0.1859, 0.8459, 0.1859, 0.8316, 0.1684, 0.8316, 0.1684, 0.6346, 0.25, 0.6346, 0.25, 0.6369, 0.2725, 0.6369, 0.2725, 0.8566, 0.2059, 0.8566, 0.2059, 0.8459, 0.1859, 0.8459, 0.1859, 0.6369, 0.2275, 0.6369, 0.2275, 0.6346, 0.25, 0.6346, 0.25, 0.8631, 0.2275, 0.8631, 0.2275, 0.8566, 0.2059, 0.8566, 0.2059, 0.6434, 0.2059, 0.6434, 0.2059, 0.6369, 0.2275, 0.6369, 0.2275, 0.8654, 0.25, 0.8654, 0.25, 0.8631, 0.2275, 0.8631, 0.2275, 0.6541, 0.1859, 0.6541, 0.1859, 0.6434, 0.2059, 0.6434, 0.2059, 0.8631, 0.2725, 0.8631, 0.2725, 0.8654, 0.25, 0.8654, 0.25, 0.6684, 0.1684, 0.6684, 0.1684, 0.6541, 0.1859, 0.6541, 0.1859, 0.8566, 0.2941, 0.8566, 0.2941, 0.8631, 0.2725, 0.8631, 0.2725, 0.6859, 0.1541, 0.6859, 0.1541, 0.6684, 0.1684, 0.6684, 0.1684, 0.8459, 0.3141, 0.8459, 0.3141, 0.8566, 0.2941, 0.8566, 0.2941, 0.7059, 0.1434, 0.7059, 0.1434, 0.6859, 0.1541, 0.6859, 0.1541, 0.7275, 0.3631, 0.7275, 0.3631, 0.75, 0.3654, 0.75, 0.3654, 0.8316, 0.3316, 0.8316, 0.3316, 0.8459, 0.3141, 0.8459, 0.3141, 0.7275, 0.1369, 0.7275, 0.1369, 0.7059, 0.1434, 0.7059, 0.1434, 0.7059, 0.3566, 0.7059, 0.3566, 0.7275, 0.3631, 0.7275, 0.3631, 0.8141, 0.3459, 0.8141, 0.3459, 0.8316, 0.3316, 0.8316, 0.3316, 0.7059, 0.3566, 0.7059, 0.3566, 0.7275, 0.3631, 0.7275, 0.3631, 0.7275, 0.3631, 0.7275, 0.3631, 0.75, 0.3654, 0.75, 0.3654, 0.75, 0.3654, 0.75, 0.3654, 0.7725, 0.3631, 0.7725, 0.3631, 0.7725, 0.3631, 0.7725, 0.3631, 0.7941, 0.3566, 0.7941, 0.3566, 0.75, 0.3654, 0.75, 0.3654, 0.7275, 0.3631, 0.7275, 0.3631, 0.7275, 0.3631, 0.7275, 0.3631, 0.75, 0.3654, 0.75, 0.3654, 0.7941, 0.3566, 0.7941, 0.3566, 0.7725, 0.3631, 0.7725, 0.3631, 0.75, 0.3654, 0.75, 0.3654, 0.7725, 0.3631, 0.7725, 0.3631, 0.7725, 0.3631, 0.7725, 0.3631, 0.7941, 0.3566, 0.7941, 0.3566, 0.7059, 0.3566, 0.7059, 0.3566, 0.7059, 0.3566, 0.7059, 0.3566, 0.8631, 0.2725, 0.8631, 0.2725, 0.8654, 0.25, 0.8654, 0.25, 0.8654, 0.25, 0.8654, 0.25, 0.8631, 0.2275, 0.8631, 0.2275, 0.8631, 0.2275, 0.8631, 0.2275, 0.8566, 0.2059, 0.8566, 0.2059, 0.8566, 0.2059, 0.8566, 0.2059, 0.8459, 0.1859, 0.8459, 0.1859, 0.8631, 0.2275, 0.8631, 0.2275, 0.8566, 0.2059, 0.8566, 0.2059, 0.8631, 0.2275, 0.8631, 0.2275, 0.8654, 0.25, 0.8654, 0.25, 0.8631, 0.2725, 0.8631, 0.2725, 0.8654, 0.25, 0.8654, 0.25, 0.8566, 0.2059, 0.8566, 0.2059, 0.8631, 0.2275, 0.8631, 0.2275, 0.8631, 0.2725, 0.8631, 0.2725, 0.8631, 0.2725, 0.8631, 0.2725, 0.8566, 0.2059, 0.8566, 0.2059, 0.8459, 0.1859, 0.8459, 0.1859, 0.6541, 0.1859, 0.6541, 0.1859, 0.6434, 0.2059, 0.6434, 0.2059, 0.6434, 0.2059, 0.6434, 0.2059, 0.6369, 0.2275, 0.6369, 0.2275, 0.6369, 0.2275, 0.6369, 0.2275, 0.6346, 0.25, 0.6346, 0.25, 0.6346, 0.25, 0.6346, 0.25, 0.6369, 0.2725, 0.6369, 0.2725, 0.6434, 0.2059, 0.6434, 0.2059, 0.6541, 0.1859, 0.6541, 0.1859, 0.6369, 0.2725, 0.6369, 0.2725, 0.6369, 0.2725, 0.6369, 0.2725, 0.6346, 0.25, 0.6346, 0.25, 0.6369, 0.2725, 0.6369, 0.2725, 0.6369, 0.2275, 0.6369, 0.2275, 0.6434, 0.2059, 0.6434, 0.2059, 0.6434, 0.2059, 0.6434, 0.2059, 0.6369, 0.2275, 0.6369, 0.2275, 0.6346, 0.25, 0.6346, 0.25, 0.6369, 0.2275, 0.6369, 0.2275])
me_cube.materials.append(mat_material)
me_cube.use_mirror_vertex_groups = False
me_cube.update()

# ---- objects
ob_cube = bpy.data.objects.new('Cube', me_cube)

# ---- transforms, parenting, visibility, modifiers, constraints
ob_cube.location = (-2.034, 0.5407, 0.0)
ob_cube.scale = (0.8171, 1.0, 1.091)
ob_cube.lock_rotations_4d = False
ob_cube.empty_display_type = 'ARROWS'
ob_cube.lineart.crease_threshold = 0.0

# ---- collection membership
col_collection.objects.link(ob_cube)

# ---- scene / render settings (as saved in the file)
scene.frame_start = 1; scene.frame_end = 250; scene.frame_set(1)
scene.render.engine = 'BLENDER_EEVEE_NEXT'
scene.cycles.sampling_pattern = 'TABULATED_SOBOL'
scene.cycles.use_light_tree = False
scene.view_settings.view_transform = 'Filmic'
bpy.context.view_layer.update()

# ---- added for rendering (the .blend has no active camera and no usable light): camera, sun
cam_auto = bpy.data.cameras.new('AutoCamera')
cam_auto.lens = 50.0
cam_auto.sensor_width = 36.0
cam_auto.clip_end = 1000.0
ob_auto_camera = bpy.data.objects.new('AutoCamera', cam_auto)
scene.collection.objects.link(ob_auto_camera)
ob_auto_camera.location = (1.50524, -4.0055, 2.81815)
ob_auto_camera.rotation_euler = (1.09748, -7.21219e-08, 0.694738)
scene.camera = ob_auto_camera
light_auto_sun = bpy.data.lights.new('AutoSun', 'SUN')
light_auto_sun.energy = 3.0
light_auto_sun.angle = 0.0523599
ob_auto_sun = bpy.data.objects.new('AutoSun', light_auto_sun)
scene.collection.objects.link(ob_auto_sun)
ob_auto_sun.rotation_euler = (0.872665, 0.174533, 0.523599)
bpy.context.view_layer.update()

